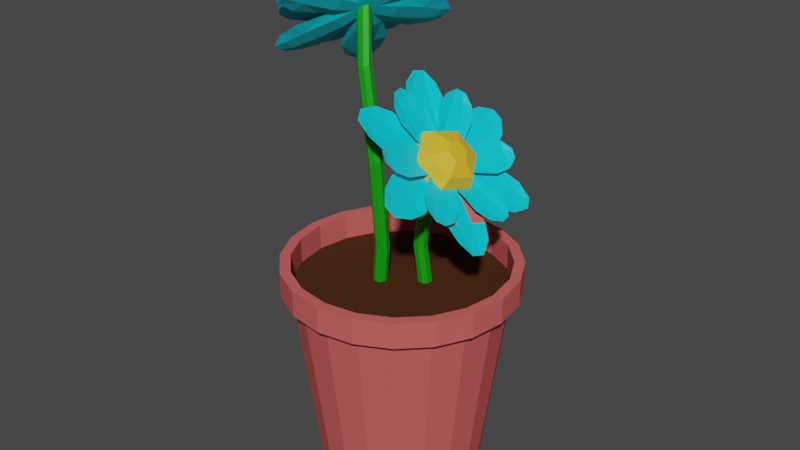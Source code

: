 # Source: flowerPot.blend  (saved by Blender 2.82.7; exported with 4.5.12 LTS)
import bpy
from mathutils import Matrix  # noqa: F401  (used for matrix-valued properties, if any)

bpy.ops.wm.read_factory_settings(use_empty=True)
scene = bpy.context.scene
scene.name = 'Scene'

# ---- collections
col_collection = bpy.data.collections.new('Collection'); scene.collection.children.link(col_collection)

# ---- materials (node trees are filled in below, after node groups)
mat_potcolor = bpy.data.materials.new('PotColor')
mat_potcolor.use_transparent_shadow = False
mat_dirtcolor = bpy.data.materials.new('DirtColor')
mat_dirtcolor.use_transparent_shadow = False
mat_stemcolor = bpy.data.materials.new('StemColor')
mat_stemcolor.use_transparent_shadow = False
mat_flowerpetals = bpy.data.materials.new('FlowerPetals')
mat_flowerpetals.use_transparent_shadow = False
mat_flowerbud = bpy.data.materials.new('FlowerBud')
mat_flowerbud.use_transparent_shadow = False

# ---- material node trees
mat_potcolor.use_nodes = True; mat_potcolor.node_tree.nodes.clear()
_N = mat_potcolor.node_tree.nodes; _L = mat_potcolor.node_tree.links
n0 = _N.new('ShaderNodeOutputMaterial'); n0.name = 'Material Output'; n0.location = (300, 300)
n1 = _N.new('ShaderNodeBsdfPrincipled'); n1.name = 'Principled BSDF'; n1.location = (10, 300)
n1.distribution = 'GGX'
n1.subsurface_method = 'BURLEY'
n1.inputs[0].default_value = (0.6, 0.1137, 0.1065, 1.0)
n1.inputs[3].default_value = 1.45
n1.inputs[9].default_value = (1.5, 1.0, 1.0)
n1.inputs[13].default_value = 0.0
n1.inputs[27].default_value = (0.0, 0.0, 0.0, 1.0)
n1.inputs[28].default_value = 1.0
_L.new(n1.outputs[0], n0.inputs[0])
n0.is_active_output = True
mat_dirtcolor.use_nodes = True; mat_dirtcolor.node_tree.nodes.clear()
_N = mat_dirtcolor.node_tree.nodes; _L = mat_dirtcolor.node_tree.links
n0 = _N.new('ShaderNodeOutputMaterial'); n0.name = 'Material Output'; n0.location = (300, 300)
n1 = _N.new('ShaderNodeBsdfPrincipled'); n1.name = 'Principled BSDF'; n1.location = (10, 300)
n1.distribution = 'GGX'
n1.subsurface_method = 'BURLEY'
n1.inputs[0].default_value = (0.06, 0.016, 0.0, 1.0)
n1.inputs[2].default_value = 1.0
n1.inputs[3].default_value = 1.45
n1.inputs[13].default_value = 0.3
n1.inputs[27].default_value = (0.0, 0.0, 0.0, 1.0)
n1.inputs[28].default_value = 1.0
_L.new(n1.outputs[0], n0.inputs[0])
n0.is_active_output = True
mat_stemcolor.use_nodes = True; mat_stemcolor.node_tree.nodes.clear()
_N = mat_stemcolor.node_tree.nodes; _L = mat_stemcolor.node_tree.links
n0 = _N.new('ShaderNodeOutputMaterial'); n0.name = 'Material Output'; n0.location = (300, 300)
n1 = _N.new('ShaderNodeBsdfPrincipled'); n1.name = 'Principled BSDF'; n1.location = (10, 300)
n1.distribution = 'GGX'
n1.subsurface_method = 'BURLEY'
n1.inputs[0].default_value = (0.0, 0.4, 0.0, 1.0)
n1.inputs[1].default_value = 0.25
n1.inputs[3].default_value = 1.45
n1.inputs[13].default_value = 1.0
n1.inputs[27].default_value = (0.0, 0.0, 0.0, 1.0)
n1.inputs[28].default_value = 1.0
_L.new(n1.outputs[0], n0.inputs[0])
n0.is_active_output = True
mat_flowerpetals.use_nodes = True; mat_flowerpetals.node_tree.nodes.clear()
_N = mat_flowerpetals.node_tree.nodes; _L = mat_flowerpetals.node_tree.links
n0 = _N.new('ShaderNodeOutputMaterial'); n0.name = 'Material Output'; n0.location = (300, 300)
n1 = _N.new('ShaderNodeBsdfPrincipled'); n1.name = 'Principled BSDF'; n1.location = (10, 300)
n1.distribution = 'GGX'
n1.subsurface_method = 'BURLEY'
n1.inputs[0].default_value = (0.0, 0.6582, 0.8, 1.0)
n1.inputs[3].default_value = 1.45
n1.inputs[27].default_value = (0.0, 0.0, 0.0, 1.0)
n1.inputs[28].default_value = 1.0
_L.new(n1.outputs[0], n0.inputs[0])
n0.is_active_output = True
mat_flowerbud.use_nodes = True; mat_flowerbud.node_tree.nodes.clear()
_N = mat_flowerbud.node_tree.nodes; _L = mat_flowerbud.node_tree.links
n0 = _N.new('ShaderNodeOutputMaterial'); n0.name = 'Material Output'; n0.location = (300, 300)
n1 = _N.new('ShaderNodeBsdfPrincipled'); n1.name = 'Principled BSDF'; n1.location = (10, 300)
n1.distribution = 'GGX'
n1.subsurface_method = 'BURLEY'
n1.inputs[0].default_value = (0.8, 0.4809, 0.0249, 1.0)
n1.inputs[3].default_value = 1.45
n1.inputs[27].default_value = (0.0, 0.0, 0.0, 1.0)
n1.inputs[28].default_value = 1.0
_L.new(n1.outputs[0], n0.inputs[0])
n0.is_active_output = True

# ---- world
world_world = bpy.data.worlds.new('World'); scene.world = world_world
world_world.use_nodes = True; world_world.node_tree.nodes.clear()
_N = world_world.node_tree.nodes; _L = world_world.node_tree.links
n0 = _N.new('ShaderNodeOutputWorld'); n0.name = 'World Output'; n0.location = (300, 300)
n1 = _N.new('ShaderNodeBackground'); n1.name = 'Background'; n1.location = (10, 300)
n1.inputs[0].default_value = (0.05088, 0.05088, 0.05088, 1.0)
_L.new(n1.outputs[0], n0.inputs[0])
n0.is_active_output = True
world_world.color = (0.05088, 0.05088, 0.05088)
world_world.use_sun_shadow = False
world_world.sun_shadow_jitter_overblur = 0.0

# ---- meshes
me_cylinder_001 = bpy.data.meshes.new('Cylinder.001')
me_cylinder_001.from_pydata([(0.2309, 0.2484, 0.5318), (0.2463, 0.2216, 0.5148), (0.1965, 0.248, 0.5671), (0.2395, 0.173, 0.5198), (0.1597, 0.2261, 0.5964), (0.2145, 0.1306, 0.5362), (0.2411, 0.2305, 0.5205), (0.236, 0.2395, 0.5261), (0.2238, 0.1986, 0.5285), (0.2074, 0.2272, 0.5465), (0.1915, 0.1581, 0.5525), (0.1706, 0.1945, 0.5755), (0.1211, 0.1526, 0.645), (0.1371, 0.1343, 0.6692), (0.1619, 0.08141, 0.6001), (0.1699, 0.07696, 0.6331), (0.1383, -0.006681, 0.6208), (0.1509, 0.006046, 0.6498), (0.0738, -0.02359, 0.6864), (0.099, -0.007567, 0.7026), (0.03295, 0.04759, 0.7313), (0.06612, 0.04973, 0.7387), (0.0566, 0.1357, 0.7106), (0.08515, 0.1206, 0.722), (0.139, 0.09161, 0.692), (0.1523, 0.06835, 0.6773), (0.1446, 0.03956, 0.6841), (0.1235, 0.03404, 0.7055), (0.1102, 0.0573, 0.7202), (0.1179, 0.08608, 0.7134), (0.1123, 0.1571, 0.6344), (0.1553, 0.08232, 0.5873), (0.1304, -0.01025, 0.609), (0.01975, 0.04678, 0.7252), (0.1185, 0.1364, 0.6156), (0.1375, 0.1034, 0.5948), (0.07941, 0.3265, 0.6906), (0.05508, 0.3201, 0.7153), (0.1052, 0.295, 0.6628), (0.03732, 0.2772, 0.7319), (0.116, 0.2486, 0.6422), (0.02946, 0.226, 0.7302), (0.06319, 0.3222, 0.7071), (0.0713, 0.3243, 0.6988), (0.05374, 0.2863, 0.7069), (0.07959, 0.293, 0.6806), (0.05241, 0.2298, 0.6984), (0.08537, 0.2384, 0.6648), (0.04459, 0.1393, 0.7034), (0.08759, 0.1524, 0.648), (0.0577, 0.1445, 0.6784), (0.111, -0.198, 0.6368), (0.1354, -0.1916, 0.6121), (0.08524, -0.1665, 0.6646), (0.1531, -0.1487, 0.5956), (0.06681, -0.1198, 0.6778), (0.1533, -0.09716, 0.5898), (0.1273, -0.1937, 0.6203), (0.1191, -0.1959, 0.6286), (0.1282, -0.1574, 0.6123), (0.1024, -0.1642, 0.6386), (0.122, -0.1007, 0.6134), (0.08903, -0.1093, 0.647), (0.06259, -0.02802, 0.6779), (0.07578, -0.02283, 0.6531), (0.1057, -0.01499, 0.6226), (-0.04041, -0.12, 0.7957), (-0.05582, -0.0931, 0.8126), (-0.006046, -0.1195, 0.7604), (-0.04904, -0.04456, 0.8076), (0.02312, -0.09734, 0.7236), (-0.03168, -0.001841, 0.7838), (-0.05069, -0.1021, 0.8069), (-0.04555, -0.111, 0.8013), (-0.04183, -0.06981, 0.7907), (-0.02546, -0.09835, 0.7727), (-0.01705, -0.02903, 0.7593), (0.003821, -0.0654, 0.7363), (0.04485, -0.00689, 0.6855), (0.02591, 0.02611, 0.7063), (-0.03089, 0.09982, 0.7789), (-0.01881, 0.1448, 0.7683), (-0.06263, 0.1235, 0.8201), (-0.05315, 0.1588, 0.8117), (-0.07008, 0.1452, 0.8451), (-0.06717, 0.156, 0.8426), (-0.007018, 0.1824, 0.7661), (-0.03874, 0.06421, 0.7939), (-0.03898, 0.1862, 0.8068), (-0.06387, 0.09348, 0.8286), (-0.06427, 0.1668, 0.84), (-0.07298, 0.1344, 0.8477), (0.2711, -0.007408, 0.4802), (0.2622, -0.04064, 0.488), (0.2545, 0.03501, 0.499), (0.2296, -0.05771, 0.5208), (0.2217, 0.06457, 0.5262), (0.19, -0.05362, 0.554), (0.2651, -0.02956, 0.4854), (0.2681, -0.01849, 0.4828), (0.2353, -0.03, 0.5076), (0.2448, 0.005319, 0.4993), (0.1934, -0.01572, 0.5437), (0.2054, 0.0293, 0.5331), (0.1426, 0.05668, 0.5878), (0.1316, 0.01584, 0.5974), (0.02475, 0.2346, 0.7782), (0.009315, 0.216, 0.7933), (0.04744, 0.2318, 0.7473), (0.003371, 0.1787, 0.7904), (0.06646, 0.2081, 0.7165), (0.01029, 0.1405, 0.7715), (0.01446, 0.2222, 0.7882), (0.0196, 0.2284, 0.7832), (0.01227, 0.1974, 0.775), (0.02905, 0.2177, 0.7586), (0.02545, 0.1594, 0.7498), (0.04685, 0.1852, 0.7288), (0.08515, 0.1443, 0.6783), (0.04264, 0.09014, 0.7198), (0.05245, 0.01537, 0.7067), (0.1381, 0.1175, 0.6228), (0.0681, 0.1297, 0.6857), (0.04869, 0.1063, 0.7047), (0.1543, 0.2696, 0.6464), (0.1729, 0.2602, 0.627), (0.1274, 0.2534, 0.666), (0.1804, 0.2265, 0.6104), (0.1047, 0.2184, 0.6776), (0.1723, 0.1842, 0.6068), (0.1667, 0.2633, 0.6334), (0.1605, 0.2664, 0.6399), (0.1612, 0.2377, 0.6236), (0.141, 0.2479, 0.6448), (0.1472, 0.1923, 0.6259), (0.1215, 0.2053, 0.6529), (0.09519, 0.137, 0.6582), (0.1185, 0.1252, 0.6337), (0.06681, -0.1413, 0.7197), (0.04824, -0.1319, 0.7391), (0.08741, -0.1254, 0.6917), (0.0344, -0.09857, 0.7473), (0.09983, -0.09006, 0.6701), (0.03226, -0.05585, 0.741), (0.05443, -0.135, 0.7327), (0.06062, -0.1382, 0.7262), (0.04661, -0.1094, 0.7273), (0.0668, -0.1196, 0.7061), (0.05041, -0.06364, 0.7151), (0.07615, -0.07667, 0.6881), (0.103, -0.01526, 0.6535), (0.08346, -0.007588, 0.6644), (0.06012, 0.004234, 0.6888), (0.1964, -0.1063, 0.5879), (0.2118, -0.08771, 0.5728), (0.1673, -0.1038, 0.6104), (0.2114, -0.05075, 0.5673), (0.1381, -0.07973, 0.6312), (0.1943, -0.01209, 0.5762), (0.2066, -0.09391, 0.5779), (0.2015, -0.1001, 0.5829), (0.1955, -0.06919, 0.5758), (0.1787, -0.08941, 0.5923), (0.1722, -0.03075, 0.5912), (0.1508, -0.05652, 0.6122), (0.147, 0.03772, 0.6104), (0.1105, -0.0002715, 0.6368), (0.13, 0.0231, 0.6178), (0.1992, 0.07145, 0.5677), (0.1949, 0.1102, 0.5737), (0.2361, 0.08414, 0.5405), (0.2327, 0.1146, 0.5452), (0.2577, 0.09906, 0.5334), (0.2566, 0.1084, 0.5348), (0.1968, 0.1422, 0.58), (0.2082, 0.04031, 0.5642), (0.2315, 0.1386, 0.5545), (0.2404, 0.05874, 0.542), (0.2556, 0.1177, 0.5363), (0.2587, 0.08973, 0.5319), (0.05251, 0.01537, 0.7068), (0.1398, 0.0602, 0.6093), (0.1359, 0.09539, 0.6148), (-0.0375, 0.03853, 0.8343), (-0.03437, 0.01055, 0.83), (-0.02549, 0.06923, 0.8158), (-0.01655, -0.01067, 0.8034), (-0.00349, 0.08807, 0.7837), (0.007908, -0.01379, 0.7678), (-0.03541, 0.01988, 0.8314), (-0.03645, 0.02921, 0.8329), (-0.02477, 0.01367, 0.8058), (-0.02818, 0.04411, 0.8105), (0.002858, 0.0184, 0.7674), (-0.001484, 0.0572, 0.7734), (0.04271, 0.09014, 0.7199), (0.03896, 0.06921, 0.7134), (0.0429, 0.03401, 0.7079), (0.02044, 0.07289, 0.713), (0.03117, 0.1137, 0.7031), (0.1025, 0.07031, 0.6289), (0.08916, 0.09357, 0.6435), (0.09478, 0.04153, 0.6356), (0.0737, 0.036, 0.6571), (0.06036, 0.05926, 0.6717), (0.06808, 0.08805, 0.665), (-0.2775, 0.1396, 0.8341), (-0.2569, 0.1679, 0.839), (-0.2787, 0.09686, 0.8585), (-0.2213, 0.1757, 0.8722), (-0.2604, 0.06098, 0.8912), (-0.1872, 0.1615, 0.9086), (-0.2637, 0.1585, 0.8373), (-0.2706, 0.149, 0.8357), (-0.2367, 0.1506, 0.8616), (-0.2585, 0.1206, 0.8564), (-0.2044, 0.1265, 0.9021), (-0.2323, 0.08827, 0.8955), (-0.2139, 0.03309, 0.9707), (-0.2206, 0.04409, 1.003), (-0.1594, 0.108, 0.9837), (-0.1767, 0.1044, 1.013), (-0.09535, 0.108, 1.052), (-0.1252, 0.1044, 1.068), (-0.08586, 0.03309, 1.107), (-0.1176, 0.04409, 1.112), (-0.1404, -0.0418, 1.094), (-0.1614, -0.0162, 1.102), (-0.2044, -0.0418, 1.026), (-0.213, -0.0162, 1.047), (-0.2024, 0.05112, 1.047), (-0.1846, 0.07559, 1.051), (-0.1637, 0.07559, 1.073), (-0.1606, 0.05112, 1.091), (-0.1784, 0.02665, 1.087), (-0.1993, 0.02665, 1.065), (-0.2076, 0.02781, 0.9587), (-0.1504, 0.1066, 0.9724), (-0.08301, 0.1065, 1.044), (-0.1304, -0.05084, 1.088), (-0.1861, 0.04674, 0.9574), (-0.1609, 0.08146, 0.9635), (-0.3422, -0.07572, 0.8948), (-0.3386, -0.104, 0.9157), (-0.3177, -0.03295, 0.8951), (-0.3077, -0.1118, 0.9533), (-0.2791, -0.001143, 0.9087), (-0.2663, -0.1016, 0.9828), (-0.3398, -0.09456, 0.9087), (-0.341, -0.08514, 0.9018), (-0.3094, -0.09122, 0.9298), (-0.3132, -0.06119, 0.9077), (-0.2638, -0.07117, 0.9579), (-0.2687, -0.0329, 0.9297), (-0.1977, -0.05084, 1.017), (-0.1994, 0.002764, 0.9699), (-0.195, -0.03195, 0.9955), (0.04695, 0.1396, 1.18), (0.04336, 0.1679, 1.159), (0.02248, 0.09686, 1.179), (0.01249, 0.1757, 1.121), (-0.008976, 0.06098, 1.159), (-0.02172, 0.1615, 1.085), (0.04456, 0.1585, 1.166), (0.04575, 0.149, 1.173), (0.02208, 0.1506, 1.137), (0.02589, 0.1206, 1.159), (-0.01633, 0.1265, 1.102), (-0.01147, 0.08827, 1.131), (-0.07303, 0.02781, 1.102), (-0.07041, 0.04674, 1.081), (-0.07481, 0.08146, 1.055), (-0.01778, -0.07572, 1.24), (-0.03834, -0.104, 1.236), (-0.01653, -0.03295, 1.216), (-0.07391, -0.1118, 1.202), (-0.02765, -0.001143, 1.177), (-0.1008, -0.1016, 1.159), (-0.03149, -0.09456, 1.237), (-0.02463, -0.08514, 1.239), (-0.05061, -0.09122, 1.205), (-0.02875, -0.06119, 1.211), (-0.07575, -0.07117, 1.158), (-0.04789, -0.0329, 1.165), (-0.08363, 0.002764, 1.093), (-0.1089, -0.03195, 1.087), (-0.1717, -0.1317, 1.093), (-0.2044, -0.1317, 1.058), (-0.1945, -0.1821, 1.107), (-0.2202, -0.1821, 1.08), (-0.2193, -0.2047, 1.112), (-0.2272, -0.2047, 1.104), (-0.2359, -0.1326, 1.034), (-0.15, -0.1326, 1.126), (-0.2441, -0.1766, 1.06), (-0.1767, -0.1766, 1.132), (-0.2351, -0.2047, 1.096), (-0.2115, -0.2047, 1.121), (-0.08655, 0.2756, 0.9557), (-0.0624, 0.2756, 0.9815), (-0.1187, 0.2406, 0.9426), (-0.0513, 0.2406, 1.014), (-0.1382, 0.1926, 0.9423), (-0.05228, 0.1926, 1.034), (-0.07045, 0.2756, 0.9729), (-0.0785, 0.2756, 0.9643), (-0.06722, 0.2416, 0.9875), (-0.09288, 0.2416, 0.9602), (-0.07587, 0.1872, 1.003), (-0.1086, 0.1872, 0.9678), (-0.1261, 0.1035, 0.9874), (-0.09647, 0.1035, 1.019), (-0.2946, -0.126, 1.014), (-0.2816, -0.139, 1.036), (-0.2877, -0.09401, 0.9943), (-0.2506, -0.1313, 1.056), (-0.2641, -0.05856, 0.9868), (-0.2168, -0.1061, 1.066), (-0.2859, -0.1347, 1.029), (-0.2903, -0.1303, 1.022), (-0.2604, -0.1239, 1.034), (-0.2746, -0.1097, 1.01), (-0.2265, -0.09093, 1.039), (-0.2446, -0.07284, 1.009), (-0.2078, -0.007831, 0.9982), (-0.1697, -0.04278, 1.06), (-0.114, -0.005457, 1.097), (-0.1855, 0.06729, 0.9768), (-0.1929, -0.02075, 1.011), (-0.1766, -0.03716, 1.039), (-0.3145, 0.0241, 0.9029), (-0.3066, 0.05044, 0.8954), (-0.3, -0.001389, 0.9255), (-0.2777, 0.07383, 0.904), (-0.27, -0.01424, 0.9539), (-0.2416, 0.08164, 0.9264), (-0.3092, 0.04166, 0.8979), (-0.3119, 0.03288, 0.9004), (-0.2832, 0.04867, 0.9055), (-0.2917, 0.02002, 0.9137), (-0.2452, 0.05014, 0.9339), (-0.256, 0.01361, 0.9444), (-0.1971, 0.01063, 0.988), (-0.1872, 0.04375, 0.9785), (-0.01484, 0.05256, 1.205), (-0.02265, 0.02622, 1.213), (-0.02184, 0.07569, 1.175), (-0.04415, 0.000473, 1.197), (-0.04218, 0.08309, 1.138), (-0.07062, -0.01279, 1.165), (-0.02004, 0.035, 1.21), (-0.01744, 0.04378, 1.207), (-0.032, 0.02191, 1.189), (-0.02351, 0.05056, 1.181), (-0.06049, 0.01503, 1.152), (-0.04966, 0.05156, 1.141), (-0.089, 0.06797, 1.079), (-0.09075, 0.04446, 1.081), (-0.1006, 0.01133, 1.09), (-0.03468, 0.2027, 1.093), (-0.04769, 0.2157, 1.072), (-0.03408, 0.1683, 1.107), (-0.07126, 0.2056, 1.045), (-0.04804, 0.1274, 1.105), (-0.09543, 0.1749, 1.026), (-0.04335, 0.2114, 1.079), (-0.03901, 0.207, 1.086), (-0.05481, 0.1945, 1.061), (-0.04065, 0.1803, 1.085), (-0.07914, 0.1561, 1.047), (-0.06109, 0.138, 1.077), (-0.1261, 0.1052, 1.017), (-0.0949, 0.07584, 1.058), (-0.1113, 0.09225, 1.03), (-0.1535, 0.1556, 0.9682), (-0.1824, 0.1372, 0.9485), (-0.1663, 0.1937, 0.9428), (-0.189, 0.1792, 0.9274), (-0.1837, 0.2104, 0.9302), (-0.1906, 0.2059, 0.9255), (-0.2094, 0.1263, 0.9339), (-0.1336, 0.1747, 0.9856), (-0.2104, 0.1671, 0.9196), (-0.1509, 0.205, 0.9601), (-0.1976, 0.2015, 0.9207), (-0.1767, 0.2148, 0.9349), (-0.1141, -0.005423, 1.097), (-0.1383, 0.09208, 1.002), (-0.1645, 0.07536, 0.9839), (-0.1527, -0.1381, 1.173), (-0.1318, -0.1248, 1.187), (-0.171, -0.1307, 1.141), (-0.1116, -0.09269, 1.181), (-0.1787, -0.1057, 1.106), (-0.1029, -0.05735, 1.158), (-0.1388, -0.1292, 1.183), (-0.1457, -0.1336, 1.178), (-0.1264, -0.1086, 1.167), (-0.149, -0.123, 1.152), (-0.1234, -0.07192, 1.137), (-0.1523, -0.09036, 1.118), (-0.1698, -0.04274, 1.06), (-0.1496, -0.03693, 1.067), (-0.1234, -0.02021, 1.085), (-0.1433, -0.05417, 1.063), (-0.1728, -0.05429, 1.031), (-0.1377, 0.04909, 1.007), (-0.1556, 0.02462, 1.003), (-0.1168, 0.04909, 1.029), (-0.1137, 0.02462, 1.047), (-0.1315, 0.000146, 1.043), (-0.1525, 0.000146, 1.021), (0.07153, 0.05851, 0.6587), (0.07225, 0.07373, 0.6579), (0.02175, 0.06244, 0.409), (0.03703, 0.06153, 0.409), (0.04719, 0.05009, 0.409), (0.04628, 0.0348, 0.409), (0.03484, 0.02464, 0.409), (0.01956, 0.02555, 0.409), (0.009395, 0.037, 0.409), (0.0103, 0.05228, 0.409), (0.03719, 0.06779, 0.5336), (0.05235, 0.06684, 0.5327), (0.06247, 0.05538, 0.5323), (0.06161, 0.04011, 0.5327), (0.05028, 0.02999, 0.5336), (0.03511, 0.03094, 0.5345), (0.025, 0.0424, 0.5349), (0.02586, 0.05766, 0.5345), (-0.1017, -0.02841, 0.8943), (-0.1163, -0.03134, 0.8906), (-0.129, -0.02291, 0.8891), (-0.1324, -0.008058, 0.8906), (-0.1244, 0.00452, 0.8943), (-0.1099, 0.007455, 0.898), (-0.09718, -0.0009726, 0.8995), (-0.09381, -0.01583, 0.898), (-0.03995, -0.03573, 0.4), (-0.05492, -0.03894, 0.4), (-0.06777, -0.03062, 0.4), (-0.07098, -0.01566, 0.4), (-0.06267, -0.002804, 0.4), (-0.0477, 0.0004051, 0.4), (-0.03485, -0.00791, 0.4), (-0.03164, -0.02288, 0.4), (-0.0534, -0.04501, 0.6493), (-0.06827, -0.04815, 0.6474), (-0.08108, -0.0398, 0.6467), (-0.08433, -0.02487, 0.6474), (-0.07611, -0.01208, 0.6493), (-0.06125, -0.008942, 0.6511), (-0.04844, -0.01728, 0.6519), (-0.04519, -0.03222, 0.6511), (4.373e-09, 0.2212, -0.3), (0.0, 0.3, 0.3), (0.06837, 0.2104, -0.3), (0.09271, 0.2853, 0.3), (0.13, 0.179, -0.3), (0.1763, 0.2427, 0.3), (0.179, 0.13, -0.3), (0.2427, 0.1763, 0.3), (0.2104, 0.06837, -0.3), (0.2853, 0.09271, 0.3), (0.2212, 1.349e-08, -0.3), (0.3, -1.311e-08, 0.3), (0.2104, -0.06837, -0.3), (0.2853, -0.09271, 0.3), (0.179, -0.13, -0.3), (0.2427, -0.1763, 0.3), (0.13, -0.179, -0.3), (0.1763, -0.2427, 0.3), (0.06837, -0.2104, -0.3), (0.09271, -0.2853, 0.3), (-6.772e-08, -0.2212, -0.3), (-9.775e-08, -0.3, 0.3), (-0.06837, -0.2104, -0.3), (-0.09271, -0.2853, 0.3), (-0.13, -0.179, -0.3), (-0.1763, -0.2427, 0.3), (-0.179, -0.13, -0.3), (-0.2427, -0.1763, 0.3), (-0.2104, -0.06837, -0.3), (-0.2853, -0.0927, 0.3), (-0.2212, 2.368e-07, -0.3), (-0.3, 2.897e-07, 0.3), (-0.2104, 0.06837, -0.3), (-0.2853, 0.09271, 0.3), (-0.179, 0.13, -0.3), (-0.2427, 0.1763, 0.3), (-0.13, 0.179, -0.3), (-0.1763, 0.2427, 0.3), (-0.06837, 0.2104, -0.3), (-0.0927, 0.2853, 0.3), (-1.818e-09, 0.3293, 0.3), (0.1018, 0.3132, 0.3), (0.1935, 0.2664, 0.3), (0.2664, 0.1935, 0.3), (0.3132, 0.1018, 0.3), (0.3293, -2.298e-08, 0.3), (0.3132, -0.1018, 0.3), (0.2664, -0.1935, 0.3), (0.1935, -0.2664, 0.3), (0.1018, -0.3132, 0.3), (-1.091e-07, -0.3293, 0.3), (-0.1018, -0.3132, 0.3), (-0.1935, -0.2664, 0.3), (-0.2664, -0.1935, 0.3), (-0.3132, -0.1018, 0.3), (-0.3293, 3.094e-07, 0.3), (-0.3132, 0.1018, 0.3), (-0.2664, 0.1935, 0.3), (-0.1935, 0.2664, 0.3), (-0.1018, 0.3132, 0.3), (0.09271, 0.2853, 0.3724), (0.0, 0.3, 0.3724), (0.1763, 0.2427, 0.3724), (0.2427, 0.1763, 0.3724), (0.2853, 0.09271, 0.3724), (0.3, -1.311e-08, 0.3724), (0.2853, -0.09271, 0.3724), (0.2427, -0.1763, 0.3724), (0.1763, -0.2427, 0.3724), (0.09271, -0.2853, 0.3724), (-9.775e-08, -0.3, 0.3724), (-0.09271, -0.2853, 0.3724), (-0.1763, -0.2427, 0.3724), (-0.2427, -0.1763, 0.3724), (-0.2853, -0.0927, 0.3724), (-0.3, 2.897e-07, 0.3724), (-0.2853, 0.09271, 0.3724), (-0.2427, 0.1763, 0.3724), (-0.1763, 0.2427, 0.3724), (-0.0927, 0.2853, 0.3724), (0.1018, 0.3132, 0.3724), (-1.818e-09, 0.3293, 0.3724), (0.1935, 0.2664, 0.3724), (0.2664, 0.1935, 0.3724), (0.3132, 0.1018, 0.3724), (0.3293, -2.298e-08, 0.3724), (0.3132, -0.1018, 0.3724), (0.2664, -0.1935, 0.3724), (0.1935, -0.2664, 0.3724), (0.1018, -0.3132, 0.3724), (-1.091e-07, -0.3293, 0.3724), (-0.1018, -0.3132, 0.3724), (-0.1935, -0.2664, 0.3724), (-0.2664, -0.1935, 0.3724), (-0.3132, -0.1018, 0.3724), (-0.3293, 3.094e-07, 0.3724), (-0.3132, 0.1018, 0.3724), (-0.2664, 0.1935, 0.3724), (-0.1935, 0.2664, 0.3724), (-0.1018, 0.3132, 0.3724), (-0.06031, -0.04266, 0.3), (-0.07638, -0.01938, 0.3), (-0.05309, -0.003317, 0.3), (-0.07317, -0.03435, 0.3), (-0.03703, -0.0266, 0.3), (-0.06806, -0.006525, 0.3), (-0.04024, -0.01163, 0.3), (-0.04535, -0.03945, 0.3), (0.05053, 0.06621, 0.3), (0.05978, 0.03948, 0.3), (0.03305, 0.03022, 0.3), (0.06069, 0.05476, 0.3), (0.0238, 0.05695, 0.3), (0.04834, 0.02932, 0.3), (0.02289, 0.04167, 0.3), (0.03525, 0.06711, 0.3), (-0.133, 0.008251, 1.036), (-0.1247, 0.02041, 1.038), (-0.1359, 0.03791, 1.016), (-0.1488, 0.0331, 1.005), (-0.1259, 0.03266, 1.03), (-0.1338, 0.008086, 1.036), (-0.1314, 0.0108, 1.037), (-0.1554, 0.02357, 1.004), (-0.1461, 0.003545, 1.026), (-0.1534, 0.007395, 1.015), (-0.1572, 0.02104, 1.003), (-0.156, 0.008804, 1.012), (0.07304, 0.05677, 0.6586), (0.07485, 0.0761, 0.6575), (0.08136, 0.08308, 0.6511), (0.09037, 0.04387, 0.6403), (0.09744, 0.05147, 0.6333), (0.09252, 0.08075, 0.6395), (0.09918, 0.05794, 0.6318), (0.09979, 0.0683, 0.6316), (0.0989, 0.05302, 0.6319), (0.07921, 0.0462, 0.6518), (5.578e-11, 0.299, 0.2923), (0.09239, 0.2844, 0.2923), (0.1757, 0.2419, 0.2923), (0.2419, 0.1757, 0.2923), (0.2844, 0.09239, 0.2923), (0.299, -1.277e-08, 0.2923), (0.2844, -0.09239, 0.2923), (0.2419, -0.1757, 0.2923), (0.1757, -0.2419, 0.2923), (0.09239, -0.2844, 0.2923), (-9.737e-08, -0.299, 0.2923), (-0.09239, -0.2844, 0.2923), (-0.1757, -0.2419, 0.2923), (-0.2419, -0.1757, 0.2923), (-0.2844, -0.09239, 0.2923), (-0.299, 2.89e-07, 0.2923), (-0.2844, 0.09239, 0.2923), (-0.2419, 0.1757, 0.2923), (-0.1757, 0.2419, 0.2923), (-0.09239, 0.2844, 0.2923)], [(165, 121), (371, 327)], [(8, 3, 1, 6), (10, 5, 3, 8), (4, 11, 9, 2), (11, 10, 8, 9), (2, 9, 7, 0), (9, 8, 6, 7), (12, 13, 15, 14), (14, 15, 17, 16), (16, 17, 19, 18), (18, 19, 21, 20), (23, 21, 28, 29), (20, 21, 23, 22), (22, 23, 13, 12), (15, 13, 24, 25), (19, 17, 26, 27), (13, 23, 29, 24), (21, 19, 27, 28), (17, 15, 25, 26), (14, 16, 32, 31), (20, 22, 48, 33), (12, 14, 31, 30), (30, 31, 35, 34), (10, 35, 31, 5), (10, 11, 34, 35), (4, 30, 34, 11), (44, 42, 37, 39), (46, 44, 39, 41), (40, 38, 45, 47), (47, 45, 44, 46), (38, 36, 43, 45), (45, 43, 42, 44), (30, 49, 50, 48), (46, 41, 48, 50), (46, 50, 49, 47), (40, 47, 49, 30), (22, 12, 30, 48), (59, 57, 52, 54), (61, 59, 54, 56), (55, 53, 60, 62), (62, 60, 59, 61), (53, 51, 58, 60), (60, 58, 57, 59), (63, 64, 65, 32), (61, 56, 32, 65), (61, 65, 64, 62), (55, 62, 64, 63), (74, 69, 67, 72), (76, 71, 69, 74), (70, 77, 75, 68), (77, 76, 74, 75), (68, 75, 73, 66), (75, 74, 72, 73), (63, 33, 79, 78), (76, 79, 33, 71), (76, 77, 78, 79), (70, 63, 78, 77), (33, 63, 18, 20), (16, 18, 63, 32), (89, 82, 84, 91), (82, 83, 85, 84), (81, 86, 88, 83), (81, 199, 48, 86), (87, 80, 82, 89), (87, 33, 198, 80), (80, 81, 83, 82), (83, 88, 90, 85), (81, 80, 198, 199), (100, 95, 93, 98), (102, 97, 95, 100), (96, 103, 101, 94), (103, 102, 100, 101), (94, 101, 99, 92), (101, 100, 98, 99), (31, 32, 105, 104), (102, 103, 104, 105), (114, 112, 107, 109), (116, 114, 109, 111), (110, 108, 115, 117), (117, 115, 114, 116), (108, 106, 113, 115), (115, 113, 112, 114), (118, 122, 123, 119), (116, 111, 119, 123), (116, 123, 122, 117), (110, 117, 122, 118), (132, 127, 125, 130), (134, 129, 127, 132), (128, 135, 133, 126), (135, 134, 132, 133), (126, 133, 131, 124), (133, 132, 130, 131), (134, 135, 136, 137), (128, 118, 136, 135), (146, 141, 139, 144), (148, 143, 141, 146), (142, 149, 147, 140), (149, 148, 146, 147), (140, 147, 145, 138), (147, 146, 144, 145), (148, 149, 151, 152), (142, 150, 151, 149), (161, 159, 154, 156), (163, 161, 156, 158), (157, 155, 162, 164), (164, 162, 161, 163), (155, 153, 160, 162), (162, 160, 159, 161), (150, 166, 167, 165), (163, 158, 165, 167), (163, 167, 166, 164), (157, 164, 166, 150), (129, 134, 137, 121), (177, 179, 172, 170), (170, 172, 173, 171), (169, 171, 176, 174), (169, 174, 121, 182), (175, 177, 170, 168), (175, 168, 181, 165), (168, 170, 171, 169), (171, 173, 178, 176), (169, 182, 181, 168), (191, 189, 184, 186), (193, 191, 186, 188), (187, 185, 192, 194), (194, 192, 191, 193), (185, 183, 190, 192), (192, 190, 189, 191), (193, 188, 180, 197), (193, 197, 196, 194), (187, 194, 196, 195), (119, 195, 196, 197, 120), (143, 148, 152, 180), (152, 151, 150, 120, 180), (200, 588, 589, 587, 584, 583, 582, 591, 585, 586, 202, 203, 204, 205, 201), (25, 24, 29, 28, 27, 26), (198, 199, 205, 204), (50, 49, 201, 205), (35, 200, 201, 34), (105, 202, 586, 590, 588, 200, 104), (64, 203, 202, 65), (78, 79, 204, 203), (31, 200, 35), (200, 31, 104), (32, 65, 202), (105, 32, 202), (203, 64, 63), (203, 63, 78), (79, 33, 204), (204, 33, 198), (48, 205, 199), (205, 48, 50), (30, 201, 49), (201, 30, 34), (48, 199, 198, 33), (214, 209, 207, 212), (216, 211, 209, 214), (210, 217, 215, 208), (217, 216, 214, 215), (208, 215, 213, 206), (215, 214, 212, 213), (218, 219, 221, 220), (220, 221, 223, 222), (222, 223, 225, 224), (224, 225, 227, 226), (229, 227, 234, 235), (226, 227, 229, 228), (228, 229, 219, 218), (221, 219, 230, 231), (225, 223, 232, 233), (219, 229, 235, 230), (227, 225, 233, 234), (223, 221, 231, 232), (220, 222, 238, 237), (226, 228, 254, 239), (218, 220, 237, 236), (236, 237, 241, 240), (216, 241, 237, 211), (216, 217, 240, 241), (210, 236, 240, 217), (250, 248, 243, 245), (252, 250, 245, 247), (246, 244, 251, 253), (253, 251, 250, 252), (244, 242, 249, 251), (251, 249, 248, 250), (236, 255, 256, 254), (252, 247, 254, 256), (252, 256, 255, 253), (246, 253, 255, 236), (228, 218, 236, 254), (265, 263, 258, 260), (267, 265, 260, 262), (261, 259, 266, 268), (268, 266, 265, 267), (259, 257, 264, 266), (266, 264, 263, 265), (269, 270, 271, 238), (267, 262, 238, 271), (267, 271, 270, 268), (261, 268, 270, 269), (280, 275, 273, 278), (282, 277, 275, 280), (276, 283, 281, 274), (283, 282, 280, 281), (274, 281, 279, 272), (281, 280, 278, 279), (269, 239, 285, 284), (282, 285, 239, 277), (282, 283, 284, 285), (276, 269, 284, 283), (239, 269, 224, 226), (222, 224, 269, 238), (295, 288, 290, 297), (288, 289, 291, 290), (287, 292, 294, 289), (287, 405, 254, 292), (293, 286, 288, 295), (293, 239, 404, 286), (286, 287, 289, 288), (289, 294, 296, 291), (287, 286, 404, 405), (306, 301, 299, 304), (308, 303, 301, 306), (302, 309, 307, 300), (309, 308, 306, 307), (300, 307, 305, 298), (307, 306, 304, 305), (308, 311, 238, 303), (308, 309, 310, 311), (320, 318, 313, 315), (322, 320, 315, 317), (316, 314, 321, 323), (323, 321, 320, 322), (314, 312, 319, 321), (321, 319, 318, 320), (324, 328, 329, 325), (322, 317, 325, 329), (322, 329, 328, 323), (316, 323, 328, 324), (338, 333, 331, 336), (340, 335, 333, 338), (334, 341, 339, 332), (341, 340, 338, 339), (332, 339, 337, 330), (339, 338, 336, 337), (340, 341, 342, 343), (334, 324, 342, 341), (352, 347, 345, 350), (354, 349, 347, 352), (348, 355, 353, 346), (355, 354, 352, 353), (346, 353, 351, 344), (353, 352, 350, 351), (354, 355, 357, 358), (348, 356, 357, 355), (367, 365, 360, 362), (369, 367, 362, 364), (363, 361, 368, 370), (370, 368, 367, 369), (361, 359, 366, 368), (368, 366, 365, 367), (356, 372, 373, 371), (369, 364, 371, 373), (369, 373, 372, 370), (363, 370, 372, 356), (335, 340, 343, 327), (383, 385, 378, 376), (376, 378, 379, 377), (375, 377, 382, 380), (375, 380, 327, 388), (381, 383, 376, 374), (381, 374, 387, 371), (374, 376, 377, 375), (377, 379, 384, 382), (375, 388, 387, 374), (397, 395, 390, 392), (399, 397, 392, 394), (393, 391, 398, 400), (400, 398, 397, 399), (391, 389, 396, 398), (398, 396, 395, 397), (399, 394, 386, 403), (399, 403, 402, 400), (393, 400, 402, 401), (325, 401, 402, 403, 326), (349, 354, 358, 386), (358, 357, 356, 326, 386), (406, 408, 409, 410, 411, 579, 578, 575, 576, 571, 574, 572, 573, 577, 407), (231, 230, 235, 234, 233, 232), (404, 405, 411, 410), (256, 255, 407, 577, 580, 581, 579, 411), (241, 406, 407, 240), (311, 408, 406, 310), (270, 409, 408, 271), (284, 285, 410, 409), (237, 406, 241), (406, 237, 310), (238, 271, 408), (311, 238, 408), (409, 270, 269), (409, 269, 284), (285, 239, 410), (410, 239, 404), (254, 411, 405), (411, 254, 256), (236, 407, 255), (407, 236, 240), (254, 405, 404, 239), (422, 423, 587, 584), (423, 424, 589, 587), (424, 425, 590, 588, 589), (425, 426, 585, 586, 590), (426, 427, 591, 585), (427, 428, 412, 582, 591), (428, 429, 413, 412), (429, 422, 584, 583, 413), (421, 414, 422, 429), (420, 421, 429, 428), (419, 420, 428, 427), (418, 419, 427, 426), (417, 418, 426, 425), (416, 417, 425, 424), (415, 416, 424, 423), (414, 415, 423, 422), (446, 447, 431, 430), (447, 448, 432, 431), (448, 449, 433, 432), (449, 450, 434, 433), (450, 451, 435, 434), (451, 452, 436, 435), (430, 570, 576, 571, 437), (452, 453, 437, 436), (453, 446, 430, 437), (445, 438, 446, 453), (444, 445, 453, 452), (443, 444, 452, 451), (442, 443, 451, 450), (441, 442, 450, 449), (440, 441, 449, 448), (439, 440, 448, 447), (438, 439, 447, 446), (592, 593, 457, 455), (593, 594, 459, 457), (594, 595, 461, 459), (595, 596, 463, 461), (596, 597, 465, 463), (597, 598, 467, 465), (598, 599, 469, 467), (599, 600, 471, 469), (600, 601, 473, 471), (601, 602, 475, 473), (602, 603, 477, 475), (603, 604, 479, 477), (604, 605, 481, 479), (605, 606, 483, 481), (606, 607, 485, 483), (607, 608, 487, 485), (608, 609, 489, 487), (609, 610, 491, 489), (496, 536, 537, 497), (610, 611, 493, 491), (611, 592, 455, 493), (454, 492, 490, 488, 486, 484, 482, 480, 478, 476, 474, 472, 470, 468, 466, 464, 462, 460, 458, 456), (495, 496, 497, 498, 565, 562, 569, 566, 568, 510, 511, 512, 513, 494), (479, 526, 525, 477), (461, 517, 516, 459), (509, 549, 550, 510), (495, 534, 536, 496), (508, 548, 549, 509), (487, 530, 529, 485), (469, 521, 520, 467), (494, 535, 534, 495), (507, 547, 548, 508), (455, 515, 533, 493), (477, 525, 524, 475), (459, 516, 514, 457), (506, 546, 547, 507), (505, 545, 546, 506), (485, 529, 528, 483), (467, 520, 519, 465), (504, 544, 545, 505), (493, 533, 532, 491), (475, 524, 523, 473), (519, 539, 538, 518), (524, 544, 543, 523), (529, 549, 548, 528), (515, 535, 553, 533), (517, 537, 536, 516), (522, 542, 541, 521), (514, 534, 535, 515), (527, 547, 546, 526), (532, 552, 551, 531), (520, 540, 539, 519), (525, 545, 544, 524), (530, 550, 549, 529), (518, 538, 537, 517), (523, 543, 542, 522), (528, 548, 547, 527), (533, 553, 552, 532), (516, 536, 534, 514), (521, 541, 540, 520), (526, 546, 545, 525), (531, 551, 550, 530), (510, 550, 551, 511), (497, 537, 538, 498), (471, 522, 521, 469), (489, 531, 530, 487), (511, 551, 552, 512), (498, 538, 539, 499), (512, 552, 553, 513), (463, 518, 517, 461), (481, 527, 526, 479), (499, 539, 540, 500), (513, 553, 535, 494), (500, 540, 541, 501), (473, 523, 522, 471), (491, 532, 531, 489), (501, 541, 542, 502), (465, 519, 518, 463), (483, 528, 527, 481), (502, 542, 543, 503), (457, 514, 515, 455), (503, 543, 544, 504), (560, 444, 443, 556), (557, 440, 439, 554), (554, 439, 438, 561), (555, 441, 440, 557), (558, 445, 444, 560), (559, 442, 441, 555), (500, 501, 502, 503, 504, 505, 506, 507, 508, 555, 557, 554, 561, 558), (561, 438, 445, 558), (556, 443, 442, 559), (568, 420, 419, 564), (565, 416, 415, 562), (562, 415, 414, 569), (563, 417, 416, 565), (566, 421, 420, 568), (567, 418, 417, 563), (498, 499, 500, 558, 560, 556, 559, 555, 508, 509, 510, 568, 564, 567, 563, 565), (569, 414, 421, 566), (564, 419, 418, 567), (436, 574, 572, 435), (434, 573, 577, 580, 433), (432, 581, 579, 578, 431), (431, 578, 575, 570, 430), (437, 571, 574, 436), (435, 572, 573, 434), (433, 580, 581, 432), (576, 570, 575), (582, 412, 413, 583), (492, 454, 592, 611), (490, 492, 611, 610), (488, 490, 610, 609), (486, 488, 609, 608), (484, 486, 608, 607), (482, 484, 607, 606), (480, 482, 606, 605), (478, 480, 605, 604), (476, 478, 604, 603), (474, 476, 603, 602), (472, 474, 602, 601), (470, 472, 601, 600), (468, 470, 600, 599), (466, 468, 599, 598), (464, 466, 598, 597), (462, 464, 597, 596), (460, 462, 596, 595), (458, 460, 595, 594), (456, 458, 594, 593), (454, 456, 593, 592), (504, 602, 603, 505), (504, 503, 601, 602), (503, 502, 600, 601), (502, 501, 599, 600), (501, 500, 598, 599), (500, 499, 597, 598), (499, 498, 596, 597), (498, 497, 595, 596), (497, 496, 594, 595), (496, 495, 593, 594), (495, 494, 592, 593), (494, 513, 611, 592), (513, 512, 610, 611), (512, 511, 609, 610), (511, 510, 608, 609), (510, 509, 607, 608), (509, 508, 606, 607), (508, 507, 605, 606), (507, 506, 604, 605), (506, 505, 603, 604), (309, 302, 237, 310), (237, 238, 311, 310), (103, 96, 31, 104), (97, 102, 105, 32)])
me_cylinder_001.polygons.foreach_set('material_index', [3, 3, 3, 3, 3, 3, 4, 4, 4, 4, 4, 4, 4, 4, 4, 4, 4, 4, 4, 4, 4, 4, 3, 3, 3, 3, 3, 3, 3, 3, 3, 4, 3, 3, 3, 4, 3, 3, 3, 3, 3, 3, 4, 3, 3, 3, 3, 3, 3, 3, 3, 3, 4, 3, 3, 3, 4, 4, 3, 3, 3, 3, 3, 3, 3, 3, 3, 3, 3, 3, 3, 3, 3, 4, 3, 3, 3, 3, 3, 3, 3, 3, 3, 3, 3, 3, 3, 3, 3, 3, 3, 3, 3, 3, 3, 3, 3, 3, 3, 3, 3, 3, 3, 3, 3, 3, 3, 3, 3, 3, 3, 3, 3, 3, 3, 3, 3, 3, 3, 3, 3, 3, 3, 3, 3, 3, 3, 3, 3, 3, 3, 3, 3, 3, 4, 3, 3, 3, 3, 3, 3, 3, 3, 3, 3, 3, 3, 3, 3, 3, 3, 3, 3, 4, 3, 3, 3, 3, 3, 3, 4, 4, 4, 4, 4, 4, 4, 4, 4, 4, 4, 4, 4, 4, 4, 4, 3, 3, 3, 3, 3, 3, 3, 3, 3, 4, 3, 3, 3, 4, 3, 3, 3, 3, 3, 3, 4, 3, 3, 3, 3, 3, 3, 3, 3, 3, 4, 3, 3, 3, 4, 4, 3, 3, 3, 3, 3, 3, 3, 3, 3, 3, 3, 3, 3, 3, 3, 3, 3, 3, 3, 3, 3, 3, 3, 3, 3, 3, 3, 3, 3, 3, 3, 3, 3, 3, 3, 3, 3, 3, 3, 3, 3, 3, 3, 3, 3, 3, 3, 3, 3, 3, 3, 3, 3, 3, 3, 3, 3, 3, 3, 3, 3, 3, 3, 3, 3, 3, 3, 3, 3, 3, 3, 3, 3, 3, 3, 3, 4, 3, 3, 3, 3, 3, 3, 3, 3, 3, 3, 3, 3, 3, 3, 3, 3, 3, 3, 4, 2, 2, 2, 2, 2, 2, 2, 2, 2, 2, 2, 2, 2, 2, 2, 2, 2, 2, 2, 2, 2, 2, 2, 2, 2, 2, 2, 2, 2, 2, 2, 2, 2, 0, 0, 0, 0, 0, 0, 0, 0, 0, 0, 0, 0, 0, 0, 0, 0, 0, 0, 0, 0, 0, 0, 1, 0, 0, 0, 0, 0, 0, 0, 0, 0, 0, 0, 0, 0, 0, 0, 0, 0, 0, 0, 0, 0, 0, 0, 0, 0, 0, 0, 0, 0, 0, 0, 0, 0, 0, 0, 0, 0, 0, 0, 0, 0, 0, 0, 0, 0, 0, 0, 0, 0, 0, 0, 0, 0, 0, 0, 0, 0, 0, 0, 2, 2, 2, 2, 2, 2, 1, 2, 2, 2, 2, 2, 2, 2, 2, 1, 2, 2, 2, 2, 2, 2, 2, 2, 2, 3, 3, 0, 0, 0, 0, 0, 0, 0, 0, 0, 0, 0, 0, 0, 0, 0, 0, 0, 0, 0, 0, 0, 0, 0, 0, 0, 0, 0, 0, 0, 0, 0, 0, 0, 0, 0, 0, 0, 0, 0, 0, 3, 4, 0, 0])
_uv = me_cylinder_001.uv_layers.new(name='UVMap')
_uv.uv.foreach_set('vector', [0.6667, 0.8529, 1.0, 0.8529, 1.0, 1.0, 0.6667, 1.0, 0.6667, 0.6654, 1.0, 0.6654, 1.0, 0.8529, 0.6667, 0.8529, 0.0, 0.6654, 0.3333, 0.6654, 0.3333, 0.8529, 0.0, 0.8529, 0.3333, 0.6654, 0.6667, 0.6654, 0.6667, 0.8529, 0.3333, 0.8529, 0.0, 0.8529, 0.3333, 0.8529, 0.3333, 1.0, 0.0, 1.0, 0.3333, 0.8529, 0.6667, 0.8529, 0.6667, 1.0, 0.3333, 1.0, 1.0, 0.5, 1.0, 1.0, 0.8333, 1.0, 0.8333, 0.5, 0.8333, 0.5, 0.8333, 1.0, 0.6667, 1.0, 0.6667, 0.5, 0.6667, 0.5, 0.6667, 1.0, 0.5, 1.0, 0.5, 0.5, 0.5, 0.5, 0.5, 1.0, 0.3333, 1.0, 0.3333, 0.5, 0.1667, 1.0, 0.3333, 1.0, 0.3333, 1.0, 0.1667, 1.0, 0.3333, 0.5, 0.3333, 1.0, 0.1667, 1.0, 0.1667, 0.5, 0.1667, 0.5, 0.1667, 1.0, -8.941e-08, 1.0, -8.941e-08, 0.5, 0.8333, 1.0, 1.0, 1.0, 1.0, 1.0, 0.8333, 1.0, 0.5, 1.0, 0.6667, 1.0, 0.6667, 1.0, 0.5, 1.0, -8.941e-08, 1.0, 0.1667, 1.0, 0.1667, 1.0, -8.941e-08, 1.0, 0.3333, 1.0, 0.5, 1.0, 0.5, 1.0, 0.3333, 1.0, 0.6667, 1.0, 0.8333, 1.0, 0.8333, 1.0, 0.6667, 1.0, 0.8333, 0.5, 0.6667, 0.5, 0.6667, 0.5, 0.8333, 0.5, 0.3333, 0.5, 0.1667, 0.5, 0.1667, 0.5, 0.3333, 0.5, 1.0, 0.5, 0.8333, 0.5, 0.8333, 0.5, 1.0, 0.5, 0.75, 0.49, 0.9578, 0.37, 0.9578, 0.37, 0.75, 0.49, 0.6667, 0.6654, 0.9578, 0.37, 0.9578, 0.37, 1.0, 0.6654, 0.6667, 0.6654, 0.3333, 0.6654, 0.75, 0.49, 0.9578, 0.37, 0.0, 0.6654, 0.75, 0.49, 0.75, 0.49, 0.3333, 0.6654, 0.6667, 0.8529, 0.6667, 1.0, 1.0, 1.0, 1.0, 0.8529, 0.6667, 0.6654, 0.6667, 0.8529, 1.0, 0.8529, 1.0, 0.6654, 0.0, 0.6654, 0.0, 0.8529, 0.3333, 0.8529, 0.3333, 0.6654, 0.3333, 0.6654, 0.3333, 0.8529, 0.6667, 0.8529, 0.6667, 0.6654, 0.0, 0.8529, 0.0, 1.0, 0.3333, 1.0, 0.3333, 0.8529, 0.3333, 0.8529, 0.3333, 1.0, 0.6667, 1.0, 0.6667, 0.8529, 0.75, 0.49, 0.75, 0.49, 0.9578, 0.37, 0.9578, 0.37, 0.6667, 0.6654, 1.0, 0.6654, 0.9578, 0.37, 0.9578, 0.37, 0.6667, 0.6654, 0.9578, 0.37, 0.75, 0.49, 0.3333, 0.6654, 0.0, 0.6654, 0.3333, 0.6654, 0.75, 0.49, 0.75, 0.49, 0.1667, 0.5, 1.0, 0.5, 0.75, 0.49, 0.1667, 0.5, 0.6667, 0.8529, 0.6667, 1.0, 1.0, 1.0, 1.0, 0.8529, 0.6667, 0.6654, 0.6667, 0.8529, 1.0, 0.8529, 1.0, 0.6654, 0.0, 0.6654, 0.0, 0.8529, 0.3333, 0.8529, 0.3333, 0.6654, 0.3333, 0.6654, 0.3333, 0.8529, 0.6667, 0.8529, 0.6667, 0.6654, 0.0, 0.8529, 0.0, 1.0, 0.3333, 1.0, 0.3333, 0.8529, 0.3333, 0.8529, 0.3333, 1.0, 0.6667, 1.0, 0.6667, 0.8529, 0.75, 0.49, 0.75, 0.49, 0.9578, 0.37, 0.9578, 0.37, 0.6667, 0.6654, 1.0, 0.6654, 0.9578, 0.37, 0.9578, 0.37, 0.6667, 0.6654, 0.9578, 0.37, 0.75, 0.49, 0.3333, 0.6654, 0.0, 0.6654, 0.3333, 0.6654, 0.75, 0.49, 0.75, 0.49, 0.6667, 0.8529, 1.0, 0.8529, 1.0, 1.0, 0.6667, 1.0, 0.6667, 0.6654, 1.0, 0.6654, 1.0, 0.8529, 0.6667, 0.8529, 0.0, 0.6654, 0.3333, 0.6654, 0.3333, 0.8529, 0.0, 0.8529, 0.3333, 0.6654, 0.6667, 0.6654, 0.6667, 0.8529, 0.3333, 0.8529, 0.0, 0.8529, 0.3333, 0.8529, 0.3333, 1.0, 0.0, 1.0, 0.3333, 0.8529, 0.6667, 0.8529, 0.6667, 1.0, 0.3333, 1.0, 0.75, 0.49, 0.9578, 0.37, 0.9578, 0.37, 0.75, 0.49, 0.6667, 0.6654, 0.9578, 0.37, 0.9578, 0.37, 1.0, 0.6654, 0.6667, 0.6654, 0.3333, 0.6654, 0.75, 0.49, 0.9578, 0.37, 0.0, 0.6654, 0.75, 0.49, 0.75, 0.49, 0.3333, 0.6654, 0.9578, 0.37, 0.75, 0.49, 0.5, 0.5, 0.3333, 0.5, 0.6667, 0.5, 0.5, 0.5, 0.75, 0.49, 0.6667, 0.5, 0.0, 0.8529, 0.3333, 0.8529, 0.3333, 1.0, 0.0, 1.0, 0.3333, 0.8529, 0.6667, 0.8529, 0.6667, 1.0, 0.3333, 1.0, 0.6667, 0.6654, 1.0, 0.6654, 1.0, 0.8529, 0.6667, 0.8529, 0.6667, 0.6654, 0.9578, 0.37, 0.9578, 0.37, 1.0, 0.6654, 0.0, 0.6654, 0.3333, 0.6654, 0.3333, 0.8529, 0.0, 0.8529, 0.0, 0.6654, 0.75, 0.49, 0.75, 0.49, 0.3333, 0.6654, 0.3333, 0.6654, 0.6667, 0.6654, 0.6667, 0.8529, 0.3333, 0.8529, 0.6667, 0.8529, 1.0, 0.8529, 1.0, 1.0, 0.6667, 1.0, 0.6667, 0.6654, 0.3333, 0.6654, 0.75, 0.49, 0.9578, 0.37, 0.6667, 0.8529, 1.0, 0.8529, 1.0, 1.0, 0.6667, 1.0, 0.6667, 0.6654, 1.0, 0.6654, 1.0, 0.8529, 0.6667, 0.8529, 0.0, 0.6654, 0.3333, 0.6654, 0.3333, 0.8529, 0.0, 0.8529, 0.3333, 0.6654, 0.6667, 0.6654, 0.6667, 0.8529, 0.3333, 0.8529, 0.0, 0.8529, 0.3333, 0.8529, 0.3333, 1.0, 0.0, 1.0, 0.3333, 0.8529, 0.6667, 0.8529, 0.6667, 1.0, 0.3333, 1.0, 0.0, 0.0, 0.0, 0.0, 0.0, 0.0, 0.0, 0.0, 0.6667, 0.6654, 0.3333, 0.6654, 0.75, 0.49, 0.9578, 0.37, 0.6667, 0.8529, 0.6667, 1.0, 1.0, 1.0, 1.0, 0.8529, 0.6667, 0.6654, 0.6667, 0.8529, 1.0, 0.8529, 1.0, 0.6654, 0.0, 0.6654, 0.0, 0.8529, 0.3333, 0.8529, 0.3333, 0.6654, 0.3333, 0.6654, 0.3333, 0.8529, 0.6667, 0.8529, 0.6667, 0.6654, 0.0, 0.8529, 0.0, 1.0, 0.3333, 1.0, 0.3333, 0.8529, 0.3333, 0.8529, 0.3333, 1.0, 0.6667, 1.0, 0.6667, 0.8529, 0.75, 0.49, 0.75, 0.49, 0.9578, 0.37, 0.9578, 0.37, 0.6667, 0.6654, 1.0, 0.6654, 0.9578, 0.37, 0.9578, 0.37, 0.6667, 0.6654, 0.9578, 0.37, 0.75, 0.49, 0.3333, 0.6654, 0.0, 0.6654, 0.3333, 0.6654, 0.75, 0.49, 0.75, 0.49, 0.6667, 0.8529, 1.0, 0.8529, 1.0, 1.0, 0.6667, 1.0, 0.6667, 0.6654, 1.0, 0.6654, 1.0, 0.8529, 0.6667, 0.8529, 0.0, 0.6654, 0.3333, 0.6654, 0.3333, 0.8529, 0.0, 0.8529, 0.3333, 0.6654, 0.6667, 0.6654, 0.6667, 0.8529, 0.3333, 0.8529, 0.0, 0.8529, 0.3333, 0.8529, 0.3333, 1.0, 0.0, 1.0, 0.3333, 0.8529, 0.6667, 0.8529, 0.6667, 1.0, 0.3333, 1.0, 0.6667, 0.6654, 0.3333, 0.6654, 0.75, 0.49, 0.9578, 0.37, 0.0, 0.6654, 0.75, 0.49, 0.75, 0.49, 0.3333, 0.6654, 0.6667, 0.8529, 1.0, 0.8529, 1.0, 1.0, 0.6667, 1.0, 0.6667, 0.6654, 1.0, 0.6654, 1.0, 0.8529, 0.6667, 0.8529, 0.0, 0.6654, 0.3333, 0.6654, 0.3333, 0.8529, 0.0, 0.8529, 0.3333, 0.6654, 0.6667, 0.6654, 0.6667, 0.8529, 0.3333, 0.8529, 0.0, 0.8529, 0.3333, 0.8529, 0.3333, 1.0, 0.0, 1.0, 0.3333, 0.8529, 0.6667, 0.8529, 0.6667, 1.0, 0.3333, 1.0, 0.6667, 0.6654, 0.3333, 0.6654, 0.75, 0.49, 0.9578, 0.37, 0.0, 0.6654, 0.75, 0.49, 0.75, 0.49, 0.3333, 0.6654, 0.6667, 0.8529, 0.6667, 1.0, 1.0, 1.0, 1.0, 0.8529, 0.6667, 0.6654, 0.6667, 0.8529, 1.0, 0.8529, 1.0, 0.6654, 0.0, 0.6654, 0.0, 0.8529, 0.3333, 0.8529, 0.3333, 0.6654, 0.3333, 0.6654, 0.3333, 0.8529, 0.6667, 0.8529, 0.6667, 0.6654, 0.0, 0.8529, 0.0, 1.0, 0.3333, 1.0, 0.3333, 0.8529, 0.3333, 0.8529, 0.3333, 1.0, 0.6667, 1.0, 0.6667, 0.8529, 0.75, 0.49, 0.75, 0.49, 0.9578, 0.37, 0.9578, 0.37, 0.6667, 0.6654, 1.0, 0.6654, 0.9578, 0.37, 0.9578, 0.37, 0.6667, 0.6654, 0.9578, 0.37, 0.75, 0.49, 0.3333, 0.6654, 0.0, 0.6654, 0.3333, 0.6654, 0.75, 0.49, 0.75, 0.49, 1.0, 0.6654, 0.6667, 0.6654, 0.9578, 0.37, 0.0, 0.0, 0.0, 0.8529, 0.0, 1.0, 0.3333, 1.0, 0.3333, 0.8529, 0.3333, 0.8529, 0.3333, 1.0, 0.6667, 1.0, 0.6667, 0.8529, 0.6667, 0.6654, 0.6667, 0.8529, 1.0, 0.8529, 1.0, 0.6654, 0.6667, 0.6654, 1.0, 0.6654, 0.9578, 0.37, 0.9578, 0.37, 0.0, 0.6654, 0.0, 0.8529, 0.3333, 0.8529, 0.3333, 0.6654, 0.0, 0.6654, 0.3333, 0.6654, 0.75, 0.49, 0.75, 0.49, 0.3333, 0.6654, 0.3333, 0.8529, 0.6667, 0.8529, 0.6667, 0.6654, 0.6667, 0.8529, 0.6667, 1.0, 1.0, 1.0, 1.0, 0.8529, 0.6667, 0.6654, 0.9578, 0.37, 0.75, 0.49, 0.3333, 0.6654, 0.6667, 0.8529, 0.6667, 1.0, 1.0, 1.0, 1.0, 0.8529, 0.6667, 0.6654, 0.6667, 0.8529, 1.0, 0.8529, 1.0, 0.6654, 0.0, 0.6654, 0.0, 0.8529, 0.3333, 0.8529, 0.3333, 0.6654, 0.3333, 0.6654, 0.3333, 0.8529, 0.6667, 0.8529, 0.6667, 0.6654, 0.0, 0.8529, 0.0, 1.0, 0.3333, 1.0, 0.3333, 0.8529, 0.3333, 0.8529, 0.3333, 1.0, 0.6667, 1.0, 0.6667, 0.8529, 0.6667, 0.6654, 1.0, 0.6654, 0.9578, 0.37, 0.9578, 0.37, 0.6667, 0.6654, 0.9578, 0.37, 0.75, 0.49, 0.3333, 0.6654, 0.0, 0.6654, 0.3333, 0.6654, 0.75, 0.49, 0.75, 0.49, 0.0, 0.0, 0.75, 0.49, 0.75, 0.49, 0.9578, 0.37, 0.0, 0.0, 1.0, 0.6654, 0.6667, 0.6654, 0.9578, 0.37, 0.0, 0.0, 0.9578, 0.37, 0.75, 0.49, 0.75, 0.49, 0.0, 0.0, 0.0, 0.0, 0.4578, 0.37, 0.4578, 0.2668, 0.4348, 0.345, 0.3223, 0.4088, 0.1972, 0.3837, 0.148, 0.308, 0.1838, 0.1596, 0.2793, 0.1055, 0.4044, 0.1305, 0.4578, 0.2129, 0.4578, 0.13, 0.25, 0.01, 0.04215, 0.13, 0.04215, 0.37, 0.25, 0.49, 0.8333, 1.0, -8.941e-08, 1.0, 0.1667, 1.0, 0.3333, 1.0, 0.5, 1.0, 0.6667, 1.0, 0.75, 0.49, 0.9578, 0.37, 0.04215, 0.37, 0.04215, 0.13, 0.9578, 0.37, 0.75, 0.49, 0.25, 0.49, 0.04215, 0.37, 0.9578, 0.37, 0.4578, 0.37, 0.25, 0.49, 0.75, 0.49, 0.9578, 0.37, 0.4578, 0.13, 0.4578, 0.2129, 0.4674, 0.2341, 0.4578, 0.2668, 0.4578, 0.37, 0.75, 0.49, 0.75, 0.49, 0.25, 0.01, 0.4578, 0.13, 0.9578, 0.37, 0.75, 0.49, 0.9578, 0.37, 0.04215, 0.13, 0.25, 0.01, 0.0, 0.0, 0.0, 0.0, 0.0, 0.0, 0.4578, 0.37, 0.75, 0.49, 0.75, 0.49, 0.0, 0.0, 0.0, 0.0, 0.0, 0.0, 0.9578, 0.37, 0.0, 0.0, 0.4578, 0.13, 0.25, 0.01, 0.75, 0.49, 0.75, 0.49, 0.0, 0.0, 0.0, 0.0, 0.0, 0.0, 0.9578, 0.37, 0.9578, 0.37, 0.04215, 0.13, 0.04215, 0.13, 0.9578, 0.37, 0.75, 0.49, 0.0, 0.0, 0.04215, 0.37, 0.9578, 0.37, 0.0, 0.0, 0.0, 0.0, 0.0, 0.0, 0.75, 0.49, 0.25, 0.49, 0.75, 0.49, 0.0, 0.0, 0.0, 0.0, 0.0, 0.0, 0.9578, 0.37, 0.9578, 0.37, 0.75, 0.49, 0.3333, 0.5, 0.6667, 0.8529, 1.0, 0.8529, 1.0, 1.0, 0.6667, 1.0, 0.6667, 0.6654, 1.0, 0.6654, 1.0, 0.8529, 0.6667, 0.8529, 0.0, 0.6654, 0.3333, 0.6654, 0.3333, 0.8529, 0.0, 0.8529, 0.3333, 0.6654, 0.6667, 0.6654, 0.6667, 0.8529, 0.3333, 0.8529, 0.0, 0.8529, 0.3333, 0.8529, 0.3333, 1.0, 0.0, 1.0, 0.3333, 0.8529, 0.6667, 0.8529, 0.6667, 1.0, 0.3333, 1.0, 1.0, 0.5, 1.0, 1.0, 0.8333, 1.0, 0.8333, 0.5, 0.8333, 0.5, 0.8333, 1.0, 0.6667, 1.0, 0.6667, 0.5, 0.6667, 0.5, 0.6667, 1.0, 0.5, 1.0, 0.5, 0.5, 0.5, 0.5, 0.5, 1.0, 0.3333, 1.0, 0.3333, 0.5, 0.1667, 1.0, 0.3333, 1.0, 0.3333, 1.0, 0.1667, 1.0, 0.3333, 0.5, 0.3333, 1.0, 0.1667, 1.0, 0.1667, 0.5, 0.1667, 0.5, 0.1667, 1.0, -8.941e-08, 1.0, -8.941e-08, 0.5, 0.8333, 1.0, 1.0, 1.0, 1.0, 1.0, 0.8333, 1.0, 0.5, 1.0, 0.6667, 1.0, 0.6667, 1.0, 0.5, 1.0, -8.941e-08, 1.0, 0.1667, 1.0, 0.1667, 1.0, -8.941e-08, 1.0, 0.3333, 1.0, 0.5, 1.0, 0.5, 1.0, 0.3333, 1.0, 0.6667, 1.0, 0.8333, 1.0, 0.8333, 1.0, 0.6667, 1.0, 0.8333, 0.5, 0.6667, 0.5, 0.6667, 0.5, 0.8333, 0.5, 0.3333, 0.5, 0.1667, 0.5, 0.1667, 0.5, 0.3333, 0.5, 1.0, 0.5, 0.8333, 0.5, 0.8333, 0.5, 1.0, 0.5, 0.75, 0.49, 0.9578, 0.37, 0.9578, 0.37, 0.75, 0.49, 0.6667, 0.6654, 0.9578, 0.37, 0.9578, 0.37, 1.0, 0.6654, 0.6667, 0.6654, 0.3333, 0.6654, 0.75, 0.49, 0.9578, 0.37, 0.0, 0.6654, 0.75, 0.49, 0.75, 0.49, 0.3333, 0.6654, 0.6667, 0.8529, 0.6667, 1.0, 1.0, 1.0, 1.0, 0.8529, 0.6667, 0.6654, 0.6667, 0.8529, 1.0, 0.8529, 1.0, 0.6654, 0.0, 0.6654, 0.0, 0.8529, 0.3333, 0.8529, 0.3333, 0.6654, 0.3333, 0.6654, 0.3333, 0.8529, 0.6667, 0.8529, 0.6667, 0.6654, 0.0, 0.8529, 0.0, 1.0, 0.3333, 1.0, 0.3333, 0.8529, 0.3333, 0.8529, 0.3333, 1.0, 0.6667, 1.0, 0.6667, 0.8529, 0.75, 0.49, 0.75, 0.49, 0.9578, 0.37, 0.9578, 0.37, 0.6667, 0.6654, 1.0, 0.6654, 0.9578, 0.37, 0.9578, 0.37, 0.6667, 0.6654, 0.9578, 0.37, 0.75, 0.49, 0.3333, 0.6654, 0.0, 0.6654, 0.3333, 0.6654, 0.75, 0.49, 0.75, 0.49, 0.1667, 0.5, 1.0, 0.5, 0.75, 0.49, 0.1667, 0.5, 0.6667, 0.8529, 0.6667, 1.0, 1.0, 1.0, 1.0, 0.8529, 0.6667, 0.6654, 0.6667, 0.8529, 1.0, 0.8529, 1.0, 0.6654, 0.0, 0.6654, 0.0, 0.8529, 0.3333, 0.8529, 0.3333, 0.6654, 0.3333, 0.6654, 0.3333, 0.8529, 0.6667, 0.8529, 0.6667, 0.6654, 0.0, 0.8529, 0.0, 1.0, 0.3333, 1.0, 0.3333, 0.8529, 0.3333, 0.8529, 0.3333, 1.0, 0.6667, 1.0, 0.6667, 0.8529, 0.75, 0.49, 0.75, 0.49, 0.9578, 0.37, 0.9578, 0.37, 0.6667, 0.6654, 1.0, 0.6654, 0.9578, 0.37, 0.9578, 0.37, 0.6667, 0.6654, 0.9578, 0.37, 0.75, 0.49, 0.3333, 0.6654, 0.0, 0.6654, 0.3333, 0.6654, 0.75, 0.49, 0.75, 0.49, 0.6667, 0.8529, 1.0, 0.8529, 1.0, 1.0, 0.6667, 1.0, 0.6667, 0.6654, 1.0, 0.6654, 1.0, 0.8529, 0.6667, 0.8529, 0.0, 0.6654, 0.3333, 0.6654, 0.3333, 0.8529, 0.0, 0.8529, 0.3333, 0.6654, 0.6667, 0.6654, 0.6667, 0.8529, 0.3333, 0.8529, 0.0, 0.8529, 0.3333, 0.8529, 0.3333, 1.0, 0.0, 1.0, 0.3333, 0.8529, 0.6667, 0.8529, 0.6667, 1.0, 0.3333, 1.0, 0.75, 0.49, 0.9578, 0.37, 0.9578, 0.37, 0.75, 0.49, 0.6667, 0.6654, 0.9578, 0.37, 0.9578, 0.37, 1.0, 0.6654, 0.6667, 0.6654, 0.3333, 0.6654, 0.75, 0.49, 0.9578, 0.37, 0.0, 0.6654, 0.75, 0.49, 0.75, 0.49, 0.3333, 0.6654, 0.9578, 0.37, 0.75, 0.49, 0.5, 0.5, 0.3333, 0.5, 0.6667, 0.5, 0.5, 0.5, 0.75, 0.49, 0.6667, 0.5, 0.0, 0.8529, 0.3333, 0.8529, 0.3333, 1.0, 0.0, 1.0, 0.3333, 0.8529, 0.6667, 0.8529, 0.6667, 1.0, 0.3333, 1.0, 0.6667, 0.6654, 1.0, 0.6654, 1.0, 0.8529, 0.6667, 0.8529, 0.6667, 0.6654, 0.9578, 0.37, 0.9578, 0.37, 1.0, 0.6654, 0.0, 0.6654, 0.3333, 0.6654, 0.3333, 0.8529, 0.0, 0.8529, 0.0, 0.6654, 0.75, 0.49, 0.75, 0.49, 0.3333, 0.6654, 0.3333, 0.6654, 0.6667, 0.6654, 0.6667, 0.8529, 0.3333, 0.8529, 0.6667, 0.8529, 1.0, 0.8529, 1.0, 1.0, 0.6667, 1.0, 0.6667, 0.6654, 0.3333, 0.6654, 0.75, 0.49, 0.9578, 0.37, 0.6667, 0.8529, 1.0, 0.8529, 1.0, 1.0, 0.6667, 1.0, 0.6667, 0.6654, 1.0, 0.6654, 1.0, 0.8529, 0.6667, 0.8529, 0.0, 0.6654, 0.3333, 0.6654, 0.3333, 0.8529, 0.0, 0.8529, 0.3333, 0.6654, 0.6667, 0.6654, 0.6667, 0.8529, 0.3333, 0.8529, 0.0, 0.8529, 0.3333, 0.8529, 0.3333, 1.0, 0.0, 1.0, 0.3333, 0.8529, 0.6667, 0.8529, 0.6667, 1.0, 0.3333, 1.0, 0.6667, 0.6654, 0.9578, 0.37, 0.0, 0.0, 1.0, 0.6654, 0.6667, 0.6654, 0.3333, 0.6654, 0.75, 0.49, 0.9578, 0.37, 0.6667, 0.8529, 0.6667, 1.0, 1.0, 1.0, 1.0, 0.8529, 0.6667, 0.6654, 0.6667, 0.8529, 1.0, 0.8529, 1.0, 0.6654, 0.0, 0.6654, 0.0, 0.8529, 0.3333, 0.8529, 0.3333, 0.6654, 0.3333, 0.6654, 0.3333, 0.8529, 0.6667, 0.8529, 0.6667, 0.6654, 0.0, 0.8529, 0.0, 1.0, 0.3333, 1.0, 0.3333, 0.8529, 0.3333, 0.8529, 0.3333, 1.0, 0.6667, 1.0, 0.6667, 0.8529, 0.75, 0.49, 0.75, 0.49, 0.9578, 0.37, 0.9578, 0.37, 0.6667, 0.6654, 1.0, 0.6654, 0.9578, 0.37, 0.9578, 0.37, 0.6667, 0.6654, 0.9578, 0.37, 0.75, 0.49, 0.3333, 0.6654, 0.0, 0.6654, 0.3333, 0.6654, 0.75, 0.49, 0.75, 0.49, 0.6667, 0.8529, 1.0, 0.8529, 1.0, 1.0, 0.6667, 1.0, 0.6667, 0.6654, 1.0, 0.6654, 1.0, 0.8529, 0.6667, 0.8529, 0.0, 0.6654, 0.3333, 0.6654, 0.3333, 0.8529, 0.0, 0.8529, 0.3333, 0.6654, 0.6667, 0.6654, 0.6667, 0.8529, 0.3333, 0.8529, 0.0, 0.8529, 0.3333, 0.8529, 0.3333, 1.0, 0.0, 1.0, 0.3333, 0.8529, 0.6667, 0.8529, 0.6667, 1.0, 0.3333, 1.0, 0.6667, 0.6654, 0.3333, 0.6654, 0.75, 0.49, 0.9578, 0.37, 0.0, 0.6654, 0.75, 0.49, 0.75, 0.49, 0.3333, 0.6654, 0.6667, 0.8529, 1.0, 0.8529, 1.0, 1.0, 0.6667, 1.0, 0.6667, 0.6654, 1.0, 0.6654, 1.0, 0.8529, 0.6667, 0.8529, 0.0, 0.6654, 0.3333, 0.6654, 0.3333, 0.8529, 0.0, 0.8529, 0.3333, 0.6654, 0.6667, 0.6654, 0.6667, 0.8529, 0.3333, 0.8529, 0.0, 0.8529, 0.3333, 0.8529, 0.3333, 1.0, 0.0, 1.0, 0.3333, 0.8529, 0.6667, 0.8529, 0.6667, 1.0, 0.3333, 1.0, 0.6667, 0.6654, 0.3333, 0.6654, 0.75, 0.49, 0.9578, 0.37, 0.0, 0.6654, 0.75, 0.49, 0.75, 0.49, 0.3333, 0.6654, 0.6667, 0.8529, 0.6667, 1.0, 1.0, 1.0, 1.0, 0.8529, 0.6667, 0.6654, 0.6667, 0.8529, 1.0, 0.8529, 1.0, 0.6654, 0.0, 0.6654, 0.0, 0.8529, 0.3333, 0.8529, 0.3333, 0.6654, 0.3333, 0.6654, 0.3333, 0.8529, 0.6667, 0.8529, 0.6667, 0.6654, 0.0, 0.8529, 0.0, 1.0, 0.3333, 1.0, 0.3333, 0.8529, 0.3333, 0.8529, 0.3333, 1.0, 0.6667, 1.0, 0.6667, 0.8529, 0.75, 0.49, 0.75, 0.49, 0.9578, 0.37, 0.9578, 0.37, 0.6667, 0.6654, 1.0, 0.6654, 0.9578, 0.37, 0.9578, 0.37, 0.6667, 0.6654, 0.9578, 0.37, 0.75, 0.49, 0.3333, 0.6654, 0.0, 0.6654, 0.3333, 0.6654, 0.75, 0.49, 0.75, 0.49, 1.0, 0.6654, 0.6667, 0.6654, 0.9578, 0.37, 0.0, 0.0, 0.0, 0.8529, 0.0, 1.0, 0.3333, 1.0, 0.3333, 0.8529, 0.3333, 0.8529, 0.3333, 1.0, 0.6667, 1.0, 0.6667, 0.8529, 0.6667, 0.6654, 0.6667, 0.8529, 1.0, 0.8529, 1.0, 0.6654, 0.6667, 0.6654, 1.0, 0.6654, 0.9578, 0.37, 0.9578, 0.37, 0.0, 0.6654, 0.0, 0.8529, 0.3333, 0.8529, 0.3333, 0.6654, 0.0, 0.6654, 0.3333, 0.6654, 0.75, 0.49, 0.75, 0.49, 0.3333, 0.6654, 0.3333, 0.8529, 0.6667, 0.8529, 0.6667, 0.6654, 0.6667, 0.8529, 0.6667, 1.0, 1.0, 1.0, 1.0, 0.8529, 0.6667, 0.6654, 0.9578, 0.37, 0.75, 0.49, 0.3333, 0.6654, 0.6667, 0.8529, 0.6667, 1.0, 1.0, 1.0, 1.0, 0.8529, 0.6667, 0.6654, 0.6667, 0.8529, 1.0, 0.8529, 1.0, 0.6654, 0.0, 0.6654, 0.0, 0.8529, 0.3333, 0.8529, 0.3333, 0.6654, 0.3333, 0.6654, 0.3333, 0.8529, 0.6667, 0.8529, 0.6667, 0.6654, 0.0, 0.8529, 0.0, 1.0, 0.3333, 1.0, 0.3333, 0.8529, 0.3333, 0.8529, 0.3333, 1.0, 0.6667, 1.0, 0.6667, 0.8529, 0.6667, 0.6654, 1.0, 0.6654, 0.9578, 0.37, 0.9578, 0.37, 0.6667, 0.6654, 0.9578, 0.37, 0.75, 0.49, 0.3333, 0.6654, 0.0, 0.6654, 0.3333, 0.6654, 0.75, 0.49, 0.75, 0.49, 0.0, 0.0, 0.75, 0.49, 0.75, 0.49, 0.9578, 0.37, 0.0, 0.0, 1.0, 0.6654, 0.6667, 0.6654, 0.9578, 0.37, 0.0, 0.0, 0.9578, 0.37, 0.75, 0.49, 0.75, 0.49, 0.0, 0.0, 0.0, 0.0, 0.4578, 0.37, 0.4578, 0.13, 0.25, 0.01, 0.04215, 0.13, 0.04215, 0.37, 0.1037, 0.4055, 0.07102, 0.3083, 0.1096, 0.1836, 0.1326, 0.1651, 0.2143, 0.1218, 0.3183, 0.1771, 0.3629, 0.3097, 0.322, 0.4419, 0.2411, 0.4848, 0.25, 0.49, 0.8333, 1.0, -8.941e-08, 1.0, 0.1667, 1.0, 0.3333, 1.0, 0.5, 1.0, 0.6667, 1.0, 0.75, 0.49, 0.9578, 0.37, 0.04215, 0.37, 0.04215, 0.13, 0.9578, 0.37, 0.75, 0.49, 0.25, 0.49, 0.2411, 0.4848, 0.2567, 0.4779, 0.1667, 0.4196, 0.1037, 0.4055, 0.04215, 0.37, 0.9578, 0.37, 0.4578, 0.37, 0.25, 0.49, 0.75, 0.49, 0.9578, 0.37, 0.4578, 0.13, 0.4578, 0.37, 0.75, 0.49, 0.75, 0.49, 0.25, 0.01, 0.4578, 0.13, 0.9578, 0.37, 0.75, 0.49, 0.9578, 0.37, 0.04215, 0.13, 0.25, 0.01, 0.0, 0.0, 0.0, 0.0, 0.0, 0.0, 0.4578, 0.37, 0.75, 0.49, 0.75, 0.49, 0.0, 0.0, 0.0, 0.0, 0.0, 0.0, 0.9578, 0.37, 0.0, 0.0, 0.4578, 0.13, 0.25, 0.01, 0.75, 0.49, 0.75, 0.49, 0.0, 0.0, 0.0, 0.0, 0.0, 0.0, 0.9578, 0.37, 0.9578, 0.37, 0.04215, 0.13, 0.04215, 0.13, 0.9578, 0.37, 0.75, 0.49, 0.0, 0.0, 0.04215, 0.37, 0.9578, 0.37, 0.0, 0.0, 0.0, 0.0, 0.0, 0.0, 0.75, 0.49, 0.25, 0.49, 0.75, 0.49, 0.0, 0.0, 0.0, 0.0, 0.0, 0.0, 0.9578, 0.37, 0.9578, 0.37, 0.75, 0.49, 0.3333, 0.5, 1.0, 0.875, 0.875, 0.875, 0.875, 0.9848, 1.0, 0.9949, 0.875, 0.875, 0.75, 0.875, 0.75, 0.9774, 0.875, 0.9848, 0.75, 0.875, 0.625, 0.875, 0.625, 0.977, 0.6652, 0.9771, 0.75, 0.9774, 0.625, 0.875, 0.5, 0.875, 0.5, 0.9838, 0.6037, 0.9781, 0.625, 0.977, 0.5, 0.875, 0.375, 0.875, 0.375, 0.9938, 0.5, 0.9838, 0.375, 0.875, 0.25, 0.875, 0.25, 1.0, 0.2689, 1.0, 0.375, 0.9938, 0.25, 0.875, 0.125, 0.875, 0.125, 1.0, 0.25, 1.0, 0.125, 0.875, 0.0, 0.875, 0.0, 0.9949, 0.09543, 1.0, 0.125, 1.0, 0.125, 0.75, 0.0, 0.75, 0.0, 0.875, 0.125, 0.875, 0.25, 0.75, 0.125, 0.75, 0.125, 0.875, 0.25, 0.875, 0.375, 0.75, 0.25, 0.75, 0.25, 0.875, 0.375, 0.875, 0.5, 0.75, 0.375, 0.75, 0.375, 0.875, 0.5, 0.875, 0.625, 0.75, 0.5, 0.75, 0.5, 0.875, 0.625, 0.875, 0.75, 0.75, 0.625, 0.75, 0.625, 0.875, 0.75, 0.875, 0.875, 0.75, 0.75, 0.75, 0.75, 0.875, 0.875, 0.875, 1.0, 0.75, 0.875, 0.75, 0.875, 0.875, 1.0, 0.875, 1.0, 0.875, 0.875, 0.875, 0.875, 1.0, 1.0, 1.0, 0.875, 0.875, 0.75, 0.875, 0.75, 1.0, 0.875, 1.0, 0.75, 0.875, 0.625, 0.875, 0.625, 1.0, 0.75, 1.0, 0.625, 0.875, 0.5, 0.875, 0.5, 1.0, 0.625, 1.0, 0.5, 0.875, 0.375, 0.875, 0.375, 1.0, 0.5, 1.0, 0.375, 0.875, 0.25, 0.875, 0.25, 1.0, 0.375, 1.0, 0.0, 1.0, 0.0, 1.0, 0.02529, 1.0, 0.125, 1.0, 0.125, 1.0, 0.25, 0.875, 0.125, 0.875, 0.125, 1.0, 0.25, 1.0, 0.125, 0.875, 0.0, 0.875, 0.0, 1.0, 0.125, 1.0, 0.125, 0.75, 0.0, 0.75, 0.0, 0.875, 0.125, 0.875, 0.25, 0.75, 0.125, 0.75, 0.125, 0.875, 0.25, 0.875, 0.375, 0.75, 0.25, 0.75, 0.25, 0.875, 0.375, 0.875, 0.5, 0.75, 0.375, 0.75, 0.375, 0.875, 0.5, 0.875, 0.625, 0.75, 0.5, 0.75, 0.5, 0.875, 0.625, 0.875, 0.75, 0.75, 0.625, 0.75, 0.625, 0.875, 0.75, 0.875, 0.875, 0.75, 0.75, 0.75, 0.75, 0.875, 0.875, 0.875, 1.0, 0.75, 0.875, 0.75, 0.875, 0.875, 1.0, 0.875, 1.0, 0.9936, 0.95, 0.9936, 0.95, 1.0, 1.0, 1.0, 0.95, 0.9936, 0.9, 0.9936, 0.9, 1.0, 0.95, 1.0, 0.9, 0.9936, 0.85, 0.9936, 0.85, 1.0, 0.9, 1.0, 0.85, 0.9936, 0.8, 0.9936, 0.8, 1.0, 0.85, 1.0, 0.8, 0.9936, 0.75, 0.9936, 0.75, 1.0, 0.8, 1.0, 0.75, 0.9936, 0.7, 0.9936, 0.7, 1.0, 0.75, 1.0, 0.7, 0.9936, 0.65, 0.9936, 0.65, 1.0, 0.7, 1.0, 0.65, 0.9936, 0.6, 0.9936, 0.6, 1.0, 0.65, 1.0, 0.6, 0.9936, 0.55, 0.9936, 0.55, 1.0, 0.6, 1.0, 0.55, 0.9936, 0.5, 0.9936, 0.5, 1.0, 0.55, 1.0, 0.5, 0.9936, 0.45, 0.9936, 0.45, 1.0, 0.5, 1.0, 0.45, 0.9936, 0.4, 0.9936, 0.4, 1.0, 0.45, 1.0, 0.4, 0.9936, 0.35, 0.9936, 0.35, 1.0, 0.4, 1.0, 0.35, 0.9936, 0.3, 0.9936, 0.3, 1.0, 0.35, 1.0, 0.3, 0.9936, 0.25, 0.9936, 0.25, 1.0, 0.3, 1.0, 0.25, 0.9936, 0.2, 0.9936, 0.2, 1.0, 0.25, 1.0, 0.2, 0.9936, 0.15, 0.9936, 0.15, 1.0, 0.2, 1.0, 0.15, 0.9936, 0.1, 0.9936, 0.1, 1.0, 0.15, 1.0, 0.3911, 0.4442, 0.3911, 0.4442, 0.4442, 0.3911, 0.4442, 0.3911, 0.1, 0.9936, 0.05, 0.9936, 0.05, 1.0, 0.1, 1.0, 0.05, 0.9936, -1.565e-07, 0.9936, -1.565e-07, 1.0, 0.05, 1.0, 0.75, 0.49, 0.6758, 0.4783, 0.6089, 0.4442, 0.5558, 0.3911, 0.5217, 0.3242, 0.51, 0.25, 0.5217, 0.1758, 0.5558, 0.1089, 0.6089, 0.05584, 0.6758, 0.02175, 0.75, 0.01, 0.8242, 0.02175, 0.8911, 0.05584, 0.9442, 0.1089, 0.9783, 0.1758, 0.99, 0.25, 0.9783, 0.3242, 0.9442, 0.3911, 0.8911, 0.4442, 0.8242, 0.4783, 0.3242, 0.4783, 0.3911, 0.4442, 0.4442, 0.3911, 0.4783, 0.3242, 0.2942, 0.2899, 0.2868, 0.2983, 0.2757, 0.2989, 0.2673, 0.2915, 0.2667, 0.2804, 0.02175, 0.3242, 0.05584, 0.3911, 0.1089, 0.4442, 0.1758, 0.4783, 0.25, 0.49, 0.4, 1.0, 0.4, 1.0, 0.45, 1.0, 0.45, 1.0, 0.85, 1.0, 0.85, 1.0, 0.9, 1.0, 0.9, 1.0, 0.01, 0.25, 0.01, 0.25, 0.02175, 0.3242, 0.02175, 0.3242, 0.3242, 0.4783, 0.3242, 0.4783, 0.3911, 0.4442, 0.3911, 0.4442, 0.02175, 0.1758, 0.02175, 0.1758, 0.01, 0.25, 0.01, 0.25, 0.2, 1.0, 0.2, 1.0, 0.25, 1.0, 0.25, 1.0, 0.65, 1.0, 0.65, 1.0, 0.7, 1.0, 0.7, 1.0, 0.25, 0.49, 0.25, 0.49, 0.3242, 0.4783, 0.3242, 0.4783, 0.05584, 0.1089, 0.05584, 0.1089, 0.02175, 0.1758, 0.02175, 0.1758, -1.565e-07, 1.0, -1.565e-07, 1.0, 0.05, 1.0, 0.05, 1.0, 0.45, 1.0, 0.45, 1.0, 0.5, 1.0, 0.5, 1.0, 0.9, 1.0, 0.9, 1.0, 0.95, 1.0, 0.95, 1.0, 0.1089, 0.05584, 0.1089, 0.05584, 0.05584, 0.1089, 0.05584, 0.1089, 0.1758, 0.02175, 0.1758, 0.02175, 0.1089, 0.05584, 0.1089, 0.05584, 0.25, 1.0, 0.25, 1.0, 0.3, 1.0, 0.3, 1.0, 0.7, 1.0, 0.7, 1.0, 0.75, 1.0, 0.75, 1.0, 0.25, 0.01, 0.25, 0.01, 0.1758, 0.02175, 0.1758, 0.02175, 0.05, 1.0, 0.05, 1.0, 0.1, 1.0, 0.1, 1.0, 0.5, 1.0, 0.5, 1.0, 0.55, 1.0, 0.55, 1.0, 0.75, 1.0, 0.75, 1.0, 0.8, 1.0, 0.8, 1.0, 0.5, 1.0, 0.5, 1.0, 0.55, 1.0, 0.55, 1.0, 0.25, 1.0, 0.25, 1.0, 0.3, 1.0, 0.3, 1.0, -1.565e-07, 1.0, -1.565e-07, 1.0, 0.05, 1.0, 0.05, 1.0, 0.85, 1.0, 0.85, 1.0, 0.9, 1.0, 0.9, 1.0, 0.6, 1.0, 0.6, 1.0, 0.65, 1.0, 0.65, 1.0, 0.95, 1.0, 0.95, 1.0, 1.0, 1.0, 1.0, 1.0, 0.35, 1.0, 0.35, 1.0, 0.4, 1.0, 0.4, 1.0, 0.1, 1.0, 0.1, 1.0, 0.15, 1.0, 0.15, 1.0, 0.7, 1.0, 0.7, 1.0, 0.75, 1.0, 0.75, 1.0, 0.45, 1.0, 0.45, 1.0, 0.5, 1.0, 0.5, 1.0, 0.2, 1.0, 0.2, 1.0, 0.25, 1.0, 0.25, 1.0, 0.8, 1.0, 0.8, 1.0, 0.85, 1.0, 0.85, 1.0, 0.55, 1.0, 0.55, 1.0, 0.6, 1.0, 0.6, 1.0, 0.3, 1.0, 0.3, 1.0, 0.35, 1.0, 0.35, 1.0, 0.05, 1.0, 0.05, 1.0, 0.1, 1.0, 0.1, 1.0, 0.9, 1.0, 0.9, 1.0, 0.95, 1.0, 0.95, 1.0, 0.65, 1.0, 0.65, 1.0, 0.7, 1.0, 0.7, 1.0, 0.4, 1.0, 0.4, 1.0, 0.45, 1.0, 0.45, 1.0, 0.15, 1.0, 0.15, 1.0, 0.2, 1.0, 0.2, 1.0, 0.02175, 0.3242, 0.02175, 0.3242, 0.05584, 0.3911, 0.05584, 0.3911, 0.4442, 0.3911, 0.4442, 0.3911, 0.4783, 0.3242, 0.4783, 0.3242, 0.6, 1.0, 0.6, 1.0, 0.65, 1.0, 0.65, 1.0, 0.15, 1.0, 0.15, 1.0, 0.2, 1.0, 0.2, 1.0, 0.05584, 0.3911, 0.05584, 0.3911, 0.1089, 0.4442, 0.1089, 0.4442, 0.4783, 0.3242, 0.4783, 0.3242, 0.49, 0.25, 0.49, 0.25, 0.1089, 0.4442, 0.1089, 0.4442, 0.1758, 0.4783, 0.1758, 0.4783, 0.8, 1.0, 0.8, 1.0, 0.85, 1.0, 0.85, 1.0, 0.35, 1.0, 0.35, 1.0, 0.4, 1.0, 0.4, 1.0, 0.49, 0.25, 0.49, 0.25, 0.4783, 0.1758, 0.4783, 0.1758, 0.1758, 0.4783, 0.1758, 0.4783, 0.25, 0.49, 0.25, 0.49, 0.4783, 0.1758, 0.4783, 0.1758, 0.4442, 0.1089, 0.4442, 0.1089, 0.55, 1.0, 0.55, 1.0, 0.6, 1.0, 0.6, 1.0, 0.1, 1.0, 0.1, 1.0, 0.15, 1.0, 0.15, 1.0, 0.4442, 0.1089, 0.4442, 0.1089, 0.3911, 0.05584, 0.3911, 0.05584, 0.75, 1.0, 0.75, 1.0, 0.8, 1.0, 0.8, 1.0, 0.3, 1.0, 0.3, 1.0, 0.35, 1.0, 0.35, 1.0, 0.3911, 0.05584, 0.3911, 0.05584, 0.3242, 0.02175, 0.3242, 0.02175, 0.95, 1.0, 0.95, 1.0, 1.0, 1.0, 1.0, 1.0, 0.3242, 0.02175, 0.3242, 0.02175, 0.25, 0.01, 0.25, 0.01, 0.25, 0.7004, 0.25, 0.75, 0.375, 0.75, 0.375, 0.7002, 0.75, 0.6993, 0.75, 0.75, 0.875, 0.75, 0.875, 0.6995, 0.875, 0.6995, 0.875, 0.75, 1.0, 0.75, 1.0, 0.6999, 0.625, 0.6995, 0.625, 0.75, 0.75, 0.75, 0.75, 0.6993, 0.125, 0.7002, 0.125, 0.75, 0.25, 0.75, 0.25, 0.7004, 0.5, 0.6999, 0.5, 0.75, 0.625, 0.75, 0.625, 0.6995, 0.4783, 0.1758, 0.4442, 0.1089, 0.3911, 0.05584, 0.3242, 0.02175, 0.25, 0.01, 0.1758, 0.02175, 0.1089, 0.05584, 0.05584, 0.1089, 0.02175, 0.1758, 0.1943, 0.2359, 0.1967, 0.225, 0.206, 0.2189, 0.2169, 0.2212, 0.223, 0.2306, 0.0, 0.6999, 0.0, 0.75, 0.125, 0.75, 0.125, 0.7002, 0.375, 0.7002, 0.375, 0.75, 0.5, 0.75, 0.5, 0.6999, 0.25, 0.6419, 0.25, 0.75, 0.375, 0.75, 0.375, 0.6415, 0.75, 0.6396, 0.75, 0.75, 0.875, 0.75, 0.875, 0.6399, 0.875, 0.6399, 0.875, 0.75, 1.0, 0.75, 1.0, 0.6407, 0.625, 0.6399, 0.625, 0.75, 0.75, 0.75, 0.75, 0.6396, 0.125, 0.6415, 0.125, 0.75, 0.25, 0.75, 0.25, 0.6419, 0.5, 0.6407, 0.5, 0.75, 0.625, 0.75, 0.625, 0.6399, 0.4783, 0.3242, 0.49, 0.25, 0.4783, 0.1758, 0.223, 0.2306, 0.2207, 0.2415, 0.2113, 0.2476, 0.2004, 0.2452, 0.1943, 0.2359, 0.02175, 0.1758, 0.01, 0.25, 0.02175, 0.3242, 0.2667, 0.2804, 0.2741, 0.272, 0.2852, 0.2714, 0.2936, 0.2788, 0.2942, 0.2899, 0.0, 0.6407, 0.0, 0.75, 0.125, 0.75, 0.125, 0.6415, 0.375, 0.6415, 0.375, 0.75, 0.5, 0.75, 0.5, 0.6407, 0.25, 1.0, 0.25, 1.0, 0.375, 1.0, 0.375, 1.0, 0.5, 1.0, 0.5, 1.0, 0.5988, 1.0, 0.625, 1.0, 0.625, 1.0, 0.75, 1.0, 0.75, 1.0, 0.7834, 1.0, 0.875, 1.0, 0.875, 1.0, 0.875, 1.0, 0.875, 1.0, 0.993, 1.0, 1.0, 1.0, 1.0, 1.0, 0.125, 1.0, 0.125, 1.0, 0.25, 1.0, 0.25, 1.0, 0.375, 1.0, 0.375, 1.0, 0.5, 1.0, 0.5, 1.0, 0.625, 1.0, 0.625, 1.0, 0.75, 1.0, 0.75, 1.0, 0.2157, 0.4758, 0.25, 0.49, 0.2595, 0.4861, 0.02064, 0.2243, 0.01, 0.25, 0.08029, 0.4197, 0.1204, 0.4363, 0.05, 0.5, -1.565e-07, 0.5, -1.565e-07, 0.9936, 0.05, 0.9936, 0.1, 0.5, 0.05, 0.5, 0.05, 0.9936, 0.1, 0.9936, 0.15, 0.5, 0.1, 0.5, 0.1, 0.9936, 0.15, 0.9936, 0.2, 0.5, 0.15, 0.5, 0.15, 0.9936, 0.2, 0.9936, 0.25, 0.5, 0.2, 0.5, 0.2, 0.9936, 0.25, 0.9936, 0.3, 0.5, 0.25, 0.5, 0.25, 0.9936, 0.3, 0.9936, 0.35, 0.5, 0.3, 0.5, 0.3, 0.9936, 0.35, 0.9936, 0.4, 0.5, 0.35, 0.5, 0.35, 0.9936, 0.4, 0.9936, 0.45, 0.5, 0.4, 0.5, 0.4, 0.9936, 0.45, 0.9936, 0.5, 0.5, 0.45, 0.5, 0.45, 0.9936, 0.5, 0.9936, 0.55, 0.5, 0.5, 0.5, 0.5, 0.9936, 0.55, 0.9936, 0.6, 0.5, 0.55, 0.5, 0.55, 0.9936, 0.6, 0.9936, 0.65, 0.5, 0.6, 0.5, 0.6, 0.9936, 0.65, 0.9936, 0.7, 0.5, 0.65, 0.5, 0.65, 0.9936, 0.7, 0.9936, 0.75, 0.5, 0.7, 0.5, 0.7, 0.9936, 0.75, 0.9936, 0.8, 0.5, 0.75, 0.5, 0.75, 0.9936, 0.8, 0.9936, 0.85, 0.5, 0.8, 0.5, 0.8, 0.9936, 0.85, 0.9936, 0.9, 0.5, 0.85, 0.5, 0.85, 0.9936, 0.9, 0.9936, 0.95, 0.5, 0.9, 0.5, 0.9, 0.9936, 0.95, 0.9936, 1.0, 0.5, 0.95, 0.5, 0.95, 0.9936, 1.0, 0.9936, 0.25, 0.01, 0.5, 0.9936, 0.45, 0.9936, 0.1758, 0.02175, 0.0, 0.0, 0.0, 0.0, 0.0, 0.0, 0.0, 0.0, 0.0, 0.0, 0.0, 0.0, 0.0, 0.0, 0.0, 0.0, 0.0, 0.0, 0.0, 0.0, 0.0, 0.0, 0.0, 0.0, 0.0, 0.0, 0.0, 0.0, 0.0, 0.0, 0.0, 0.0, 0.0, 0.0, 0.0, 0.0, 0.0, 0.0, 0.0, 0.0, 0.0, 0.0, 0.0, 0.0, 0.0, 0.0, 0.0, 0.0, 0.0, 0.0, 0.0, 0.0, 0.0, 0.0, 0.0, 0.0, 0.0, 0.0, 0.0, 0.0, 0.0, 0.0, 0.0, 0.0, 0.0, 0.0, 0.0, 0.0, 0.0, 0.0, 0.0, 0.0, 0.0, 0.0, 0.0, 0.0, 0.0, 0.0, 0.0, 0.0, 0.0, 0.0, 0.0, 0.0, 0.0, 0.0, 0.0, 0.0, 0.0, 0.0, 0.0, 0.0, 0.0, 0.0, 0.0, 0.0, 0.0, 0.0, 0.0, 0.0, 0.0, 0.0, 0.0, 0.0, 0.0, 0.0, 0.0, 0.0, 0.0, 0.0, 0.0, 0.0, 0.0, 0.0, 0.0, 0.0, 0.0, 0.0, 0.0, 0.0, 0.0, 0.0, 0.0, 0.0, 0.0, 0.0, 0.0, 0.0, 0.0, 0.0, 0.0, 0.0, 0.0, 0.0, 0.0, 0.0, 0.0, 0.0, 0.0, 0.0, 0.0, 0.0, 0.0, 0.0, 0.0, 0.0, 0.0, 0.0, 0.0, 0.0, 0.0, 0.0, 0.3333, 0.6654, 0.0, 0.6654, 0.75, 0.49, 0.75, 0.49, 0.0, 0.0, 0.0, 0.0, 0.0, 0.0, 0.0, 0.0, 0.0, 0.0, 0.0, 0.0, 0.0, 0.0, 0.0, 0.0, 0.0, 0.0, 0.0, 0.0, 0.0, 0.0, 0.0, 0.0])
me_cylinder_001.materials.append(mat_potcolor)
me_cylinder_001.materials.append(mat_dirtcolor)
me_cylinder_001.materials.append(mat_stemcolor)
me_cylinder_001.materials.append(mat_flowerpetals)
me_cylinder_001.materials.append(mat_flowerbud)
me_cylinder_001.use_remesh_fix_poles = True
me_cylinder_001.use_remesh_preserve_attributes = False
me_cylinder_001.use_mirror_vertex_groups = False
me_cylinder_001.update()

# ---- objects
ob_flowerbud = bpy.data.objects.new('FlowerBud', me_cylinder_001)

# ---- transforms, parenting, visibility, modifiers, constraints
ob_flowerbud.location = (0.0, 0.0, 0.0)
ob_flowerbud.lineart.crease_threshold = 0.0

# ---- collection membership
col_collection.objects.link(ob_flowerbud)

# ---- scene / render settings (as saved in the file)
scene.frame_start = 1; scene.frame_end = 250; scene.frame_set(1)
scene.render.engine = 'BLENDER_EEVEE_NEXT'
scene.cycles.use_denoising = False
scene.cycles.samples = 128
scene.cycles.sampling_pattern = 'TABULATED_SOBOL'
scene.cycles.use_adaptive_sampling = False
scene.cycles.use_light_tree = False
scene.view_settings.view_transform = 'Filmic'
bpy.context.view_layer.update()

# ---- added for rendering (the .blend has no active camera and no usable light): camera, sun
cam_auto = bpy.data.cameras.new('AutoCamera')
cam_auto.lens = 50.0
cam_auto.sensor_width = 36.0
cam_auto.clip_end = 1000.0
ob_auto_camera = bpy.data.objects.new('AutoCamera', cam_auto)
scene.collection.objects.link(ob_auto_camera)
ob_auto_camera.location = (1.66346, -2.00389, 1.80615)
ob_auto_camera.rotation_euler = (1.09748, -7.21219e-08, 0.694738)
scene.camera = ob_auto_camera
light_auto_sun = bpy.data.lights.new('AutoSun', 'SUN')
light_auto_sun.energy = 3.0
light_auto_sun.angle = 0.0523599
ob_auto_sun = bpy.data.objects.new('AutoSun', light_auto_sun)
scene.collection.objects.link(ob_auto_sun)
ob_auto_sun.rotation_euler = (0.872665, 0.174533, 0.523599)
bpy.context.view_layer.update()
